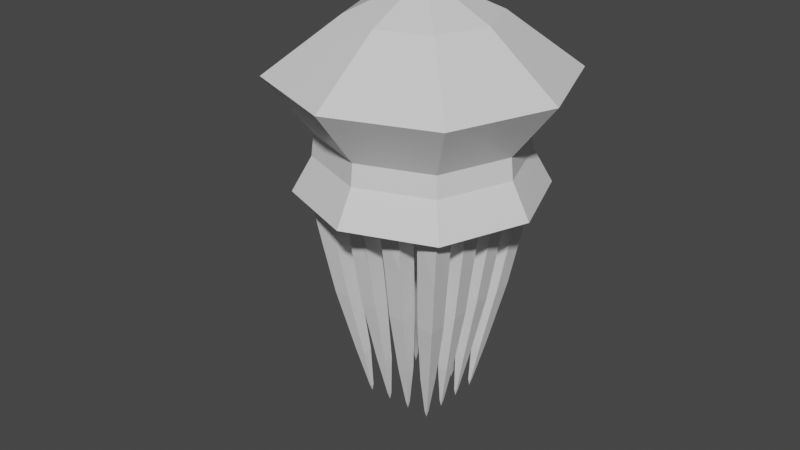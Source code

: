 # Source: jelly.blend  (saved by Blender 2.91.10; exported with 4.5.12 LTS)
import bpy
from mathutils import Matrix  # noqa: F401  (used for matrix-valued properties, if any)

bpy.ops.wm.read_factory_settings(use_empty=True)
scene = bpy.context.scene
scene.name = 'Scene'

# ---- collections
col_collection = bpy.data.collections.new('Collection'); scene.collection.children.link(col_collection)

# ---- materials (node trees are filled in below, after node groups)
mat_material = bpy.data.materials.new('Material')
mat_material.alpha_threshold = 0.0
mat_material.use_transparent_shadow = False
mat_material.line_color = (0.0, 0.0, 0.0, 1.0)

# ---- material node trees
mat_material.use_nodes = True; mat_material.node_tree.nodes.clear()
_N = mat_material.node_tree.nodes; _L = mat_material.node_tree.links
n0 = _N.new('ShaderNodeOutputMaterial'); n0.name = 'Material Output'; n0.location = (300, 300)
n1 = _N.new('ShaderNodeBsdfPrincipled'); n1.name = 'Principled BSDF'; n1.location = (10, 300)
n1.distribution = 'GGX'
n1.subsurface_method = 'BURLEY'
n1.inputs[2].default_value = 0.4
n1.inputs[3].default_value = 1.45
n1.inputs[27].default_value = (0.0, 0.0, 0.0, 1.0)
n1.inputs[28].default_value = 1.0
_L.new(n1.outputs[0], n0.inputs[0])
n0.is_active_output = True

# ---- world
world_world = bpy.data.worlds.new('World'); scene.world = world_world
world_world.use_nodes = True; world_world.node_tree.nodes.clear()
_N = world_world.node_tree.nodes; _L = world_world.node_tree.links
n0 = _N.new('ShaderNodeOutputWorld'); n0.name = 'World Output'; n0.location = (300, 300)
n1 = _N.new('ShaderNodeBackground'); n1.name = 'Background'; n1.location = (10, 300)
n1.inputs[0].default_value = (0.05088, 0.05088, 0.05088, 1.0)
_L.new(n1.outputs[0], n0.inputs[0])
n0.is_active_output = True
world_world.color = (0.05088, 0.05088, 0.05088)
world_world.use_sun_shadow = False
world_world.sun_shadow_jitter_overblur = 0.0

# ---- meshes
me_cube = bpy.data.meshes.new('Cube')
me_cube.from_pydata([(-0.1211, 0.1211, 0.1974), (0.1211, -0.1211, 0.1974), (0.1211, -0.1211, 0.1974), (0.1211, 0.04038, 0.1974), (0.1211, 0.04038, 0.1974), (-0.1211, 0.1211, 0.1974), (-0.1211, -0.04038, 0.1974), (-0.1211, -0.04038, 0.1974), (-0.04038, -0.1211, 0.1974), (-0.04038, -0.1211, 0.1974), (0.1211, -0.1211, 0.1974), (0.04038, 0.1211, 0.1974), (0.04038, 0.1211, 0.1974), (-0.1211, 0.1211, 0.1974), (-0.04038, -0.1211, 0.1974), (-0.04038, -0.1211, 0.1974), (0.1211, -0.1211, 0.1974), (-0.1211, -0.04038, 0.1974), (-0.1211, -0.04038, 0.1974), (0.1211, 0.04038, 0.1974), (0.1211, 0.04038, 0.1974), (-0.1211, 0.1211, 0.1974), (0.04038, 0.1211, 0.1974), (0.04038, 0.1211, 0.1974), (0.1183, -0.1274, 0.2212), (0.1274, -0.1274, 0.2213), (-0.1183, 0.1274, 0.2212), (-0.1274, 0.1274, 0.2213), (0.1274, -0.1183, 0.2212), (0.1274, 0.03644, 0.2212), (0.1274, 0.04548, 0.2212), (-0.1274, 0.1183, 0.2212), (-0.1274, -0.03644, 0.2212), (-0.1274, -0.04548, 0.2212), (0.1183, -0.1183, 0.2212), (0.1184, 0.03645, 0.2211), (0.1184, 0.04546, 0.2211), (-0.04548, -0.1274, 0.2212), (-0.03644, -0.1274, 0.2212), (0.04548, 0.1274, 0.2212), (0.03644, 0.1274, 0.2212), (-0.04546, -0.1184, 0.2211), (-0.03645, -0.1184, 0.2211), (-0.1184, -0.04546, 0.2211), (-0.1184, -0.03645, 0.2211), (-0.1183, 0.1183, 0.2212), (0.03645, 0.1184, 0.2211), (0.04546, 0.1184, 0.2211), (0.1237, -0.1593, 0.3728), (0.1596, -0.1596, 0.3738), (-0.1237, 0.1593, 0.3728), (-0.1596, 0.1596, 0.3738), (0.1593, -0.1237, 0.3728), (0.1592, 0.02941, 0.3725), (0.1593, 0.06494, 0.3727), (-0.1593, 0.1237, 0.3728), (-0.1592, -0.02941, 0.3725), (-0.1593, -0.06494, 0.3727), (0.1237, -0.1237, 0.3718), (0.1237, 0.02949, 0.3715), (0.1237, 0.06477, 0.3717), (-0.06494, -0.1593, 0.3727), (-0.02941, -0.1592, 0.3725), (0.06494, 0.1593, 0.3727), (0.02941, 0.1592, 0.3725), (-0.06477, -0.1237, 0.3717), (-0.02949, -0.1237, 0.3715), (-0.1237, -0.06477, 0.3717), (-0.1237, -0.02949, 0.3715), (-0.1237, 0.1237, 0.3718), (0.02949, 0.1237, 0.3715), (0.06477, 0.1237, 0.3717), (0.146, -0.2044, 0.6043), (0.2044, -0.2044, 0.6033), (-0.146, 0.2044, 0.6043), (-0.2044, 0.2044, 0.6033), (0.2044, -0.146, 0.6043), (0.2044, 0.0292, 0.6043), (0.2044, 0.08761, 0.6043), (-0.2044, 0.146, 0.6043), (-0.2044, -0.0292, 0.6043), (-0.2044, -0.08761, 0.6043), (0.146, -0.146, 0.6054), (0.146, 0.0292, 0.6054), (0.146, 0.08761, 0.6053), (-0.08761, -0.2044, 0.6043), (-0.0292, -0.2044, 0.6043), (0.08761, 0.2044, 0.6043), (0.0292, 0.2044, 0.6043), (-0.08761, -0.146, 0.6053), (-0.0292, -0.146, 0.6054), (-0.146, -0.08761, 0.6053), (-0.146, -0.0292, 0.6054), (-1.223e-15, 3.141e-09, 1.663), (0.1728, 0.1728, 1.552), (0.2368, 9.534e-08, 1.552), (-0.146, 0.146, 0.6054), (0.0292, 0.146, 0.6054), (0.08761, 0.146, 0.6053), (0.1658, -0.2321, 0.7912), (0.2321, -0.2321, 0.7899), (-0.1658, 0.2321, 0.7912), (-0.2321, 0.2321, 0.7899), (0.2321, -0.1658, 0.7912), (0.2321, 0.03316, 0.7912), (0.2321, 0.09948, 0.7913), (-0.2321, 0.1658, 0.7912), (-0.2321, -0.03316, 0.7912), (-0.2321, -0.09948, 0.7913), (0.1658, -0.1658, 0.7924), (0.1658, 0.03316, 0.7925), (0.1658, 0.09948, 0.7925), (-0.09948, -0.2321, 0.7913), (-0.03316, -0.2321, 0.7912), (0.09948, 0.2321, 0.7913), (0.03316, 0.2321, 0.7912), (-0.09948, -0.1658, 0.7925), (-0.03316, -0.1658, 0.7925), (-0.1658, -0.09948, 0.7925), (-0.1728, 0.1728, 1.552), (-9.223e-08, 0.2368, 1.552), (-0.1728, -0.1728, 1.552), (-0.2368, -8.907e-08, 1.552), (-0.1658, -0.03316, 0.7925), (0.1728, -0.1728, 1.552), (0.3516, 0.3516, 1.365), (-0.3516, -0.3516, 1.365), (1.874e-07, -0.4819, 1.364), (-1.879e-07, 0.4819, 1.364), (0.3516, -0.3516, 1.365), (-0.3516, 0.3516, 1.365), (-0.4819, -1.879e-07, 1.364), (0.4819, 1.874e-07, 1.364), (0.4066, 1.583e-07, 0.9792), (-0.4066, -1.584e-07, 0.9792), (-0.1658, 0.1658, 0.7924), (0.03316, 0.1658, 0.7925), (0.09948, 0.1658, 0.7925), (0.1878, -0.2629, 0.9896), (0.2602, -0.2602, 0.9901), (-0.1878, 0.2629, 0.9896), (-0.2602, 0.2602, 0.9901), (0.2629, -0.1878, 0.9896), (0.265, 0.03786, 0.9887), (0.2594, 0.1112, 0.9924), (-0.2629, 0.1878, 0.9896), (-0.265, -0.03786, 0.9887), (-0.2594, -0.1112, 0.9924), (0.19, -0.19, 0.9888), (0.1862, 0.03725, 0.9927), (0.1867, 0.112, 0.9922), (-0.1112, -0.2594, 0.9924), (-0.03786, -0.265, 0.9887), (0.1112, 0.2594, 0.9924), (0.03786, 0.265, 0.9887), (-0.112, -0.1867, 0.9922), (-0.03725, -0.1862, 0.9927), (-0.1867, -0.112, 0.9922), (-0.3412, -1.332e-07, 1.098), (0.3412, 1.326e-07, 1.098), (-9.18e-18, 2.357e-11, 0.8534), (9.218e-08, -0.2368, 1.552), (-0.1862, -0.03725, 0.9927), (-1.584e-07, 0.4066, 0.9792), (1.582e-07, -0.4066, 0.9792), (1.321e-07, -0.3412, 1.098), (-1.336e-07, 0.3412, 1.098), (0.2488, 0.2488, 1.098), (-0.2488, 0.2488, 1.098), (0.2488, -0.2488, 1.098), (-0.2488, -0.2488, 1.098), (-0.2959, -0.2959, 0.9787), (0.2959, -0.2959, 0.9787), (-0.2959, 0.2959, 0.9787), (0.2959, 0.2959, 0.9787), (-0.19, 0.19, 0.9888), (0.03725, 0.1862, 0.9927), (0.112, 0.1867, 0.9922), (0.3964, 1.54e-07, 1.253), (0.2889, 0.2889, 1.253), (-1.55e-07, 0.3964, 1.253), (-0.2889, 0.2889, 1.253), (-0.3964, -1.547e-07, 1.253), (-0.2889, -0.2889, 1.253), (1.537e-07, -0.3964, 1.253), (0.2889, -0.2889, 1.253)], [], [(21, 13, 0, 5), (17, 18, 6, 7), (3, 4, 20, 19), (1, 2, 16, 10), (9, 15, 14, 8), (23, 11, 12, 22), (36, 30, 54, 60), (35, 36, 60, 59), (29, 35, 59, 53), (47, 46, 70, 71), (45, 31, 55, 69), (26, 45, 69, 50), (34, 28, 52, 58), (33, 32, 56, 57), (22, 12, 40, 46), (7, 6, 32, 33), (16, 2, 28, 34), (13, 21, 45, 26), (21, 5, 31, 45), (23, 22, 46, 47), (3, 19, 35, 29), (19, 20, 36, 35), (20, 4, 30, 36), (9, 8, 37, 38), (12, 11, 39, 40), (14, 15, 42, 41), (18, 17, 43, 44), (17, 7, 33, 43), (10, 16, 34, 24), (1, 10, 24, 25), (6, 18, 44, 32), (0, 13, 26, 27), (15, 9, 38, 42), (8, 14, 41, 37), (2, 1, 25, 28), (4, 3, 29, 30), (11, 23, 47, 39), (5, 0, 27, 31), (62, 61, 85, 86), (60, 54, 78, 84), (59, 60, 84, 83), (53, 59, 83, 77), (71, 70, 97, 98), (38, 37, 61, 62), (40, 39, 63, 64), (41, 42, 66, 65), (44, 43, 67, 68), (43, 33, 57, 67), (24, 34, 58, 48), (25, 24, 48, 49), (32, 44, 68, 56), (27, 26, 50, 51), (42, 38, 62, 66), (37, 41, 65, 61), (28, 25, 49, 52), (30, 29, 53, 54), (39, 47, 71, 63), (31, 27, 51, 55), (46, 40, 64, 70), (88, 87, 114, 115), (86, 85, 112, 113), (64, 63, 87, 88), (65, 66, 90, 89), (68, 67, 91, 92), (67, 57, 81, 91), (48, 58, 82, 72), (49, 48, 72, 73), (56, 68, 92, 80), (51, 50, 74, 75), (66, 62, 86, 90), (61, 65, 89, 85), (52, 49, 73, 76), (54, 53, 77, 78), (63, 71, 98, 87), (55, 51, 75, 79), (70, 64, 88, 97), (94, 93, 95), (57, 56, 80, 81), (120, 119, 93), (58, 52, 76, 82), (50, 69, 96, 74), (69, 55, 79, 96), (118, 108, 147, 157), (123, 118, 157, 162), (95, 93, 124), (116, 117, 156, 155), (93, 121, 161), (185, 178, 132, 129), (179, 180, 128, 125), (115, 114, 153, 154), (178, 179, 125, 132), (181, 182, 131, 130), (89, 90, 117, 116), (92, 91, 118, 123), (91, 81, 108, 118), (72, 82, 109, 99), (73, 72, 99, 100), (80, 92, 123, 107), (75, 74, 101, 102), (90, 86, 113, 117), (85, 89, 116, 112), (183, 184, 127, 126), (76, 73, 100, 103), (174, 133, 160, 163), (78, 77, 104, 105), (87, 98, 137, 114), (173, 134, 158, 168), (79, 75, 102, 106), (97, 88, 115, 136), (172, 133, 159, 169), (81, 80, 107, 108), (180, 181, 130, 128), (82, 76, 103, 109), (74, 96, 135, 101), (96, 79, 106, 135), (98, 97, 136, 137), (77, 83, 110, 104), (83, 84, 111, 110), (84, 78, 105, 111), (99, 109, 148, 138), (163, 160, 134, 173), (174, 163, 166, 167), (100, 99, 138, 139), (107, 123, 162, 146), (102, 101, 140, 141), (117, 113, 152, 156), (171, 164, 165, 170), (112, 116, 155, 151), (182, 183, 126, 131), (103, 100, 139, 142), (133, 172, 164, 160), (105, 104, 143, 144), (114, 137, 177, 153), (134, 171, 170, 158), (106, 102, 141, 145), (136, 115, 154, 176), (163, 173, 168, 166), (108, 107, 146, 147), (164, 172, 169, 165), (109, 103, 142, 148), (101, 135, 175, 140), (135, 106, 145, 175), (137, 136, 176, 177), (104, 110, 149, 143), (110, 111, 150, 149), (111, 105, 144, 150), (133, 174, 167, 159), (184, 185, 129, 127), (160, 164, 171, 134), (113, 112, 151, 152), (93, 119, 122), (124, 93, 161), (93, 94, 120), (121, 93, 122)])
_uv = me_cube.uv_layers.new(name='UVMap')
_uv.uv.foreach_set('vector', [0.3569, 0.75, 0.3658, 0.7412, 0.3569, 0.75, 0.3569, 0.75, 0.357, 0.6071, 0.366, 0.5983, 0.357, 0.6071, 0.357, 0.6071, 0.1429, 0.6786, 0.1518, 0.6695, 0.1429, 0.6786, 0.1429, 0.6786, 0.1431, 0.5357, 0.152, 0.5267, 0.1431, 0.5357, 0.1431, 0.5357, 0.2858, 0.5357, 0.2947, 0.5268, 0.2858, 0.5357, 0.2858, 0.5357, 0.2142, 0.75, 0.2232, 0.741, 0.2142, 0.75, 0.2142, 0.75, 0.1607, 0.6786, 0.125, 0.6786, 0.125, 0.6786, 0.1607, 0.6786, 0.1607, 0.6429, 0.1607, 0.6786, 0.1607, 0.6786, 0.1607, 0.6429, 0.125, 0.6429, 0.1607, 0.6429, 0.1607, 0.6429, 0.125, 0.6429, 0.1964, 0.7143, 0.2321, 0.7143, 0.2321, 0.7143, 0.1964, 0.7143, 0.3393, 0.7143, 0.375, 0.7143, 0.375, 0.7143, 0.3393, 0.7143, 0.3393, 0.75, 0.3393, 0.7143, 0.3393, 0.7143, 0.3393, 0.75, 0.1607, 0.5357, 0.125, 0.5357, 0.125, 0.5357, 0.1607, 0.5357, 0.375, 0.5714, 0.375, 0.6071, 0.375, 0.6071, 0.375, 0.5714, 0.2053, 0.7232, 0.2231, 0.7231, 0.2321, 0.75, 0.2321, 0.7143, 0.3482, 0.5805, 0.3661, 0.5805, 0.375, 0.6071, 0.375, 0.5714, 0.1519, 0.5089, 0.152, 0.5267, 0.125, 0.5357, 0.1607, 0.5357, 0.3658, 0.7412, 0.3481, 0.7411, 0.3393, 0.7143, 0.3393, 0.75, 0.3481, 0.7411, 0.348, 0.7233, 0.375, 0.7143, 0.3393, 0.7143, 0.2052, 0.7409, 0.2053, 0.7232, 0.2321, 0.7143, 0.1964, 0.7143, 0.1339, 0.6695, 0.134, 0.6517, 0.1607, 0.6429, 0.125, 0.6429, 0.134, 0.6517, 0.1517, 0.6516, 0.1607, 0.6786, 0.1607, 0.6429, 0.1517, 0.6516, 0.1518, 0.6695, 0.125, 0.6786, 0.1607, 0.6786, 0.2769, 0.5269, 0.2768, 0.509, 0.3036, 0.5, 0.2679, 0.5, 0.2231, 0.7231, 0.2232, 0.741, 0.1964, 0.75, 0.2321, 0.75, 0.2948, 0.5091, 0.2947, 0.5268, 0.2679, 0.5357, 0.3036, 0.5357, 0.366, 0.5983, 0.3483, 0.5984, 0.3393, 0.5714, 0.3393, 0.6071, 0.3483, 0.5984, 0.3482, 0.5805, 0.375, 0.5714, 0.3393, 0.5714, 0.1342, 0.5088, 0.1519, 0.5089, 0.1607, 0.5357, 0.1607, 0.5, 0.134, 0.5268, 0.1342, 0.5088, 0.1607, 0.5, 0.125, 0.5, 0.3661, 0.5805, 0.366, 0.5983, 0.3393, 0.6071, 0.375, 0.6071, 0.366, 0.7232, 0.3658, 0.7412, 0.3393, 0.75, 0.375, 0.75, 0.2947, 0.5268, 0.2769, 0.5269, 0.2679, 0.5, 0.2679, 0.5357, 0.2768, 0.509, 0.2948, 0.5091, 0.3036, 0.5357, 0.3036, 0.5, 0.152, 0.5267, 0.134, 0.5268, 0.125, 0.5, 0.125, 0.5357, 0.1518, 0.6695, 0.1339, 0.6695, 0.125, 0.6429, 0.125, 0.6786, 0.2232, 0.741, 0.2052, 0.7409, 0.1964, 0.7143, 0.1964, 0.75, 0.348, 0.7233, 0.366, 0.7232, 0.375, 0.75, 0.375, 0.7143, 0.2679, 0.5, 0.3036, 0.5, 0.3036, 0.5, 0.2679, 0.5, 0.1607, 0.6786, 0.125, 0.6786, 0.125, 0.6786, 0.1607, 0.6786, 0.1607, 0.6429, 0.1607, 0.6786, 0.1607, 0.6786, 0.1607, 0.6429, 0.125, 0.6429, 0.1607, 0.6429, 0.1607, 0.6429, 0.125, 0.6429, 0.1964, 0.7143, 0.2321, 0.7143, 0.2321, 0.7143, 0.1964, 0.7143, 0.2679, 0.5, 0.3036, 0.5, 0.3036, 0.5, 0.2679, 0.5, 0.2321, 0.75, 0.1964, 0.75, 0.1964, 0.75, 0.2321, 0.75, 0.3036, 0.5357, 0.2679, 0.5357, 0.2679, 0.5357, 0.3036, 0.5357, 0.3393, 0.6071, 0.3393, 0.5714, 0.3393, 0.5714, 0.3393, 0.6071, 0.3393, 0.5714, 0.375, 0.5714, 0.375, 0.5714, 0.3393, 0.5714, 0.1607, 0.5, 0.1607, 0.5357, 0.1607, 0.5357, 0.1607, 0.5, 0.125, 0.5, 0.1607, 0.5, 0.1607, 0.5, 0.125, 0.5, 0.375, 0.6071, 0.3393, 0.6071, 0.3393, 0.6071, 0.375, 0.6071, 0.375, 0.75, 0.3393, 0.75, 0.3393, 0.75, 0.375, 0.75, 0.2679, 0.5357, 0.2679, 0.5, 0.2679, 0.5, 0.2679, 0.5357, 0.3036, 0.5, 0.3036, 0.5357, 0.3036, 0.5357, 0.3036, 0.5, 0.125, 0.5357, 0.125, 0.5, 0.125, 0.5, 0.125, 0.5357, 0.125, 0.6786, 0.125, 0.6429, 0.125, 0.6429, 0.125, 0.6786, 0.1964, 0.75, 0.1964, 0.7143, 0.1964, 0.7143, 0.1964, 0.75, 0.375, 0.7143, 0.375, 0.75, 0.375, 0.75, 0.375, 0.7143, 0.2321, 0.7143, 0.2321, 0.75, 0.2321, 0.75, 0.2321, 0.7143, 0.2321, 0.75, 0.1964, 0.75, 0.1964, 0.75, 0.2321, 0.75, 0.2679, 0.5, 0.3036, 0.5, 0.3036, 0.5, 0.2679, 0.5, 0.2321, 0.75, 0.1964, 0.75, 0.1964, 0.75, 0.2321, 0.75, 0.3036, 0.5357, 0.2679, 0.5357, 0.2679, 0.5357, 0.3036, 0.5357, 0.3393, 0.6071, 0.3393, 0.5714, 0.3393, 0.5714, 0.3393, 0.6071, 0.3393, 0.5714, 0.375, 0.5714, 0.375, 0.5714, 0.3393, 0.5714, 0.1607, 0.5, 0.1607, 0.5357, 0.1607, 0.5357, 0.1607, 0.5, 0.125, 0.5, 0.1607, 0.5, 0.1607, 0.5, 0.125, 0.5, 0.375, 0.6071, 0.3393, 0.6071, 0.3393, 0.6071, 0.375, 0.6071, 0.375, 0.75, 0.3393, 0.75, 0.3393, 0.75, 0.375, 0.75, 0.2679, 0.5357, 0.2679, 0.5, 0.2679, 0.5, 0.2679, 0.5357, 0.3036, 0.5, 0.3036, 0.5357, 0.3036, 0.5357, 0.3036, 0.5, 0.125, 0.5357, 0.125, 0.5, 0.125, 0.5, 0.125, 0.5357, 0.125, 0.6786, 0.125, 0.6429, 0.125, 0.6429, 0.125, 0.6786, 0.1964, 0.75, 0.1964, 0.7143, 0.1964, 0.7143, 0.1964, 0.75, 0.375, 0.7143, 0.375, 0.75, 0.375, 0.75, 0.375, 0.7143, 0.2321, 0.7143, 0.2321, 0.75, 0.2321, 0.75, 0.2321, 0.7143, 0.0, 0.0, 0.5, 0.5, 0.0, 0.5, 0.375, 0.5714, 0.375, 0.6071, 0.375, 0.6071, 0.375, 0.5714, 0.5, 0.0, 1.0, 0.0, 0.5, 0.5, 0.1607, 0.5357, 0.125, 0.5357, 0.125, 0.5357, 0.1607, 0.5357, 0.3393, 0.75, 0.3393, 0.7143, 0.3393, 0.7143, 0.3393, 0.75, 0.3393, 0.7143, 0.375, 0.7143, 0.375, 0.7143, 0.3393, 0.7143, 0.3393, 0.5714, 0.375, 0.5714, 0.375, 0.5714, 0.3393, 0.5714, 0.3393, 0.6071, 0.3393, 0.5714, 0.3393, 0.5714, 0.3393, 0.6071, 0.0, 0.5, 0.5, 0.5, 0.0, 1.0, 0.3036, 0.5357, 0.2679, 0.5357, 0.2679, 0.5357, 0.3036, 0.5357, 0.5, 0.5, 1.0, 1.0, 0.5, 1.0, 0.0, 1.0, 0.0, 0.5, 0.0, 0.5, 0.0, 1.0, 0.0, 0.0, 0.5, 0.0, 0.5, 0.0, 0.0, 0.0, 0.2321, 0.75, 0.1964, 0.75, 0.1964, 0.75, 0.2321, 0.75, 0.0, 0.5, 0.0, 0.0, 0.0, 0.0, 0.0, 0.5, 1.0, 0.0, 1.0, 0.5, 1.0, 0.5, 1.0, 0.0, 0.3036, 0.5357, 0.2679, 0.5357, 0.2679, 0.5357, 0.3036, 0.5357, 0.3393, 0.6071, 0.3393, 0.5714, 0.3393, 0.5714, 0.3393, 0.6071, 0.3393, 0.5714, 0.375, 0.5714, 0.375, 0.5714, 0.3393, 0.5714, 0.1607, 0.5, 0.1607, 0.5357, 0.1607, 0.5357, 0.1607, 0.5, 0.125, 0.5, 0.1607, 0.5, 0.1607, 0.5, 0.125, 0.5, 0.375, 0.6071, 0.3393, 0.6071, 0.3393, 0.6071, 0.375, 0.6071, 0.375, 0.75, 0.3393, 0.75, 0.3393, 0.75, 0.375, 0.75, 0.2679, 0.5357, 0.2679, 0.5, 0.2679, 0.5, 0.2679, 0.5357, 0.3036, 0.5, 0.3036, 0.5357, 0.3036, 0.5357, 0.3036, 0.5, 1.0, 1.0, 0.5, 1.0, 0.5, 1.0, 1.0, 1.0, 0.125, 0.5357, 0.125, 0.5, 0.125, 0.5, 0.125, 0.5357, 0.0, 0.0, 0.0, 0.5, 0.5, 0.5, 0.5, 0.0, 0.125, 0.6786, 0.125, 0.6429, 0.125, 0.6429, 0.125, 0.6786, 0.1964, 0.75, 0.1964, 0.7143, 0.1964, 0.7143, 0.1964, 0.75, 1.0, 0.0, 1.0, 0.5, 1.0, 0.5, 1.0, 0.0, 0.375, 0.7143, 0.375, 0.75, 0.375, 0.75, 0.375, 0.7143, 0.2321, 0.7143, 0.2321, 0.75, 0.2321, 0.75, 0.2321, 0.7143, 0.0, 1.0, 0.0, 0.5, 0.0, 0.5, 0.0, 1.0, 0.375, 0.5714, 0.375, 0.6071, 0.375, 0.6071, 0.375, 0.5714, 0.5, 0.0, 1.0, 0.0, 1.0, 0.0, 0.5, 0.0, 0.1607, 0.5357, 0.125, 0.5357, 0.125, 0.5357, 0.1607, 0.5357, 0.3393, 0.75, 0.3393, 0.7143, 0.3393, 0.7143, 0.3393, 0.75, 0.3393, 0.7143, 0.375, 0.7143, 0.375, 0.7143, 0.3393, 0.7143, 0.1964, 0.7143, 0.2321, 0.7143, 0.2321, 0.7143, 0.1964, 0.7143, 0.125, 0.6429, 0.1607, 0.6429, 0.1607, 0.6429, 0.125, 0.6429, 0.1607, 0.6429, 0.1607, 0.6786, 0.1607, 0.6786, 0.1607, 0.6429, 0.1607, 0.6786, 0.125, 0.6786, 0.125, 0.6786, 0.1607, 0.6786, 0.1607, 0.5, 0.1607, 0.5357, 0.1607, 0.5357, 0.1607, 0.5, 0.5, 0.0, 0.5, 0.5, 1.0, 0.5, 1.0, 0.0, 0.0, 0.0, 0.5, 0.0, 0.5, 0.0, 0.0, 0.0, 0.125, 0.5, 0.1607, 0.5, 0.1607, 0.5, 0.125, 0.5, 0.375, 0.6071, 0.3393, 0.6071, 0.3393, 0.6071, 0.375, 0.6071, 0.375, 0.75, 0.3393, 0.75, 0.3393, 0.75, 0.375, 0.75, 0.2679, 0.5357, 0.2679, 0.5, 0.2679, 0.5, 0.2679, 0.5357, 1.0, 1.0, 0.5, 1.0, 0.5, 1.0, 1.0, 1.0, 0.3036, 0.5, 0.3036, 0.5357, 0.3036, 0.5357, 0.3036, 0.5, 1.0, 0.5, 1.0, 1.0, 1.0, 1.0, 1.0, 0.5, 0.125, 0.5357, 0.125, 0.5, 0.125, 0.5, 0.125, 0.5357, 0.0, 0.5, 0.0, 1.0, 0.5, 1.0, 0.5, 0.5, 0.125, 0.6786, 0.125, 0.6429, 0.125, 0.6429, 0.125, 0.6786, 0.1964, 0.75, 0.1964, 0.7143, 0.1964, 0.7143, 0.1964, 0.75, 1.0, 0.5, 1.0, 1.0, 1.0, 1.0, 1.0, 0.5, 0.375, 0.7143, 0.375, 0.75, 0.375, 0.75, 0.375, 0.7143, 0.2321, 0.7143, 0.2321, 0.75, 0.2321, 0.75, 0.2321, 0.7143, 0.5, 0.0, 1.0, 0.0, 1.0, 0.0, 0.5, 0.0, 0.375, 0.5714, 0.375, 0.6071, 0.375, 0.6071, 0.375, 0.5714, 0.5, 1.0, 0.0, 1.0, 0.0, 1.0, 0.5, 1.0, 0.1607, 0.5357, 0.125, 0.5357, 0.125, 0.5357, 0.1607, 0.5357, 0.3393, 0.75, 0.3393, 0.7143, 0.3393, 0.7143, 0.3393, 0.75, 0.3393, 0.7143, 0.375, 0.7143, 0.375, 0.7143, 0.3393, 0.7143, 0.1964, 0.7143, 0.2321, 0.7143, 0.2321, 0.7143, 0.1964, 0.7143, 0.125, 0.6429, 0.1607, 0.6429, 0.1607, 0.6429, 0.125, 0.6429, 0.1607, 0.6429, 0.1607, 0.6786, 0.1607, 0.6786, 0.1607, 0.6429, 0.1607, 0.6786, 0.125, 0.6786, 0.125, 0.6786, 0.1607, 0.6786, 0.0, 0.5, 0.0, 0.0, 0.0, 0.0, 0.0, 0.5, 0.5, 1.0, 0.0, 1.0, 0.0, 1.0, 0.5, 1.0, 0.5, 0.5, 0.5, 1.0, 1.0, 1.0, 1.0, 0.5, 0.2679, 0.5, 0.3036, 0.5, 0.3036, 0.5, 0.2679, 0.5, 0.5, 0.5, 1.0, 0.0, 1.0, 0.5, 0.0, 1.0, 0.5, 0.5, 0.5, 1.0, 0.5, 0.5, 0.0, 0.0, 0.5, 0.0, 1.0, 1.0, 0.5, 0.5, 1.0, 0.5])
_ca = me_cube.color_attributes.new('Col', 'BYTE_COLOR', 'CORNER')
_ca.data.foreach_set('color', [0.7231, 0.03955, 1.0, 1.0, 0.7231, 0.03955, 1.0, 1.0, 0.7231, 0.03955, 1.0, 1.0, 0.7231, 0.03955, 1.0, 1.0, 0.7231, 0.03955, 1.0, 1.0, 0.7231, 0.03955, 1.0, 1.0, 0.7231, 0.03955, 1.0, 1.0, 0.7231, 0.03955, 1.0, 1.0, 0.7231, 0.03955, 1.0, 1.0, 0.7231, 0.03955, 1.0, 1.0, 0.7231, 0.03955, 1.0, 1.0, 0.7231, 0.03955, 1.0, 1.0, 0.7231, 0.03955, 1.0, 1.0, 0.7231, 0.03955, 1.0, 1.0, 0.7231, 0.03955, 1.0, 1.0, 0.7231, 0.03955, 1.0, 1.0, 0.7231, 0.03955, 1.0, 1.0, 0.7231, 0.03955, 1.0, 1.0, 0.7231, 0.03955, 1.0, 1.0, 0.7231, 0.03955, 1.0, 1.0, 0.7231, 0.03955, 1.0, 1.0, 0.7231, 0.03955, 1.0, 1.0, 0.7231, 0.03955, 1.0, 1.0, 0.7231, 0.03955, 1.0, 1.0, 0.7231, 0.03955, 1.0, 1.0, 0.7231, 0.03955, 1.0, 1.0, 0.7231, 0.03955, 1.0, 1.0, 0.7231, 0.03955, 1.0, 1.0, 0.7231, 0.03955, 1.0, 1.0, 0.7231, 0.03955, 1.0, 1.0, 0.7231, 0.03955, 1.0, 1.0, 0.7231, 0.03955, 1.0, 1.0, 0.7231, 0.03955, 1.0, 1.0, 0.7231, 0.03955, 1.0, 1.0, 0.7231, 0.03955, 1.0, 1.0, 0.7231, 0.03955, 1.0, 1.0, 0.7231, 0.03955, 1.0, 1.0, 0.7231, 0.03955, 1.0, 1.0, 0.7231, 0.03955, 1.0, 1.0, 0.7231, 0.03955, 1.0, 1.0, 0.7231, 0.03955, 1.0, 1.0, 0.7231, 0.03955, 1.0, 1.0, 0.7231, 0.03955, 1.0, 1.0, 0.7231, 0.03955, 1.0, 1.0, 0.7231, 0.03955, 1.0, 1.0, 0.7231, 0.03955, 1.0, 1.0, 0.7231, 0.03955, 1.0, 1.0, 0.7231, 0.03955, 1.0, 1.0, 0.7231, 0.03955, 1.0, 1.0, 0.7231, 0.03955, 1.0, 1.0, 0.7231, 0.03955, 1.0, 1.0, 0.7231, 0.03955, 1.0, 1.0, 0.7231, 0.03955, 1.0, 1.0, 0.7231, 0.03955, 1.0, 1.0, 0.7231, 0.03955, 1.0, 1.0, 0.7231, 0.03955, 1.0, 1.0, 0.7231, 0.03955, 1.0, 1.0, 0.7231, 0.03955, 1.0, 1.0, 0.7231, 0.03955, 1.0, 1.0, 0.7231, 0.03955, 1.0, 1.0, 0.7231, 0.03955, 1.0, 1.0, 0.7231, 0.03955, 1.0, 1.0, 0.7231, 0.03955, 1.0, 1.0, 0.7231, 0.03955, 1.0, 1.0, 0.7231, 0.03955, 1.0, 1.0, 0.7231, 0.03955, 1.0, 1.0, 0.7231, 0.03955, 1.0, 1.0, 0.7231, 0.03955, 1.0, 1.0, 0.7231, 0.03955, 1.0, 1.0, 0.7231, 0.03955, 1.0, 1.0, 0.7231, 0.03955, 1.0, 1.0, 0.7231, 0.03955, 1.0, 1.0, 0.7231, 0.03955, 1.0, 1.0, 0.7231, 0.03955, 1.0, 1.0, 0.7231, 0.03955, 1.0, 1.0, 0.7231, 0.03955, 1.0, 1.0, 0.7231, 0.03955, 1.0, 1.0, 0.7231, 0.03955, 1.0, 1.0, 0.7231, 0.03955, 1.0, 1.0, 0.7231, 0.03955, 1.0, 1.0, 0.7231, 0.03955, 1.0, 1.0, 0.7231, 0.03955, 1.0, 1.0, 0.7231, 0.03955, 1.0, 1.0, 0.7231, 0.03955, 1.0, 1.0, 0.7231, 0.03955, 1.0, 1.0, 0.7231, 0.03955, 1.0, 1.0, 0.7231, 0.03955, 1.0, 1.0, 0.7231, 0.03955, 1.0, 1.0, 0.7231, 0.03955, 1.0, 1.0, 0.7231, 0.03955, 1.0, 1.0, 0.7231, 0.03955, 1.0, 1.0, 0.7231, 0.03955, 1.0, 1.0, 0.7231, 0.03955, 1.0, 1.0, 0.7231, 0.03955, 1.0, 1.0, 0.7231, 0.03955, 1.0, 1.0, 0.7231, 0.03955, 1.0, 1.0, 0.7231, 0.03955, 1.0, 1.0, 0.7231, 0.03955, 1.0, 1.0, 0.7231, 0.03955, 1.0, 1.0, 0.7231, 0.03955, 1.0, 1.0, 0.7231, 0.03955, 1.0, 1.0, 0.7231, 0.03955, 1.0, 1.0, 0.7231, 0.03955, 1.0, 1.0, 0.7231, 0.03955, 1.0, 1.0, 0.7231, 0.03955, 1.0, 1.0, 0.7231, 0.03955, 1.0, 1.0, 0.7231, 0.03955, 1.0, 1.0, 0.7231, 0.03955, 1.0, 1.0, 0.7231, 0.03955, 1.0, 1.0, 0.7231, 0.03955, 1.0, 1.0, 0.7231, 0.03955, 1.0, 1.0, 0.7231, 0.03955, 1.0, 1.0, 0.7231, 0.03955, 1.0, 1.0, 0.7231, 0.03955, 1.0, 1.0, 0.7231, 0.03955, 1.0, 1.0, 0.7231, 0.03955, 1.0, 1.0, 0.7231, 0.03955, 1.0, 1.0, 0.7231, 0.03955, 1.0, 1.0, 0.7231, 0.03955, 1.0, 1.0, 0.7231, 0.03955, 1.0, 1.0, 0.7231, 0.03955, 1.0, 1.0, 0.7231, 0.03955, 1.0, 1.0, 0.7231, 0.03955, 1.0, 1.0, 0.7231, 0.03955, 1.0, 1.0, 0.7231, 0.03955, 1.0, 1.0, 0.7231, 0.03955, 1.0, 1.0, 0.7231, 0.03955, 1.0, 1.0, 0.7231, 0.03955, 1.0, 1.0, 0.7231, 0.03955, 1.0, 1.0, 0.7231, 0.03955, 1.0, 1.0, 0.7231, 0.03955, 1.0, 1.0, 0.7231, 0.03955, 1.0, 1.0, 0.7231, 0.03955, 1.0, 1.0, 0.7231, 0.03955, 1.0, 1.0, 0.7231, 0.03955, 1.0, 1.0, 0.7231, 0.03955, 1.0, 1.0, 0.7231, 0.03955, 1.0, 1.0, 0.7231, 0.03955, 1.0, 1.0, 0.7231, 0.03955, 1.0, 1.0, 0.7231, 0.03955, 1.0, 1.0, 0.7231, 0.03955, 1.0, 1.0, 0.7231, 0.03955, 1.0, 1.0, 0.7231, 0.03955, 1.0, 1.0, 0.7231, 0.03955, 1.0, 1.0, 0.7231, 0.03955, 1.0, 1.0, 0.7231, 0.03955, 1.0, 1.0, 0.7231, 0.03955, 1.0, 1.0, 0.7231, 0.03955, 1.0, 1.0, 0.7231, 0.03955, 1.0, 1.0, 0.7231, 0.03955, 1.0, 1.0, 0.7231, 0.03955, 1.0, 1.0, 0.7231, 0.03955, 1.0, 1.0, 0.7231, 0.03955, 1.0, 1.0, 0.7231, 0.03955, 1.0, 1.0, 0.7231, 0.03955, 1.0, 1.0, 0.7231, 0.03955, 1.0, 1.0, 0.7231, 0.03955, 1.0, 1.0, 0.7231, 0.03955, 1.0, 1.0, 0.7231, 0.03955, 1.0, 1.0, 0.7231, 0.03955, 1.0, 1.0, 0.7231, 0.03955, 1.0, 1.0, 0.7231, 0.03955, 1.0, 1.0, 0.7231, 0.03955, 1.0, 1.0, 0.7231, 0.03955, 1.0, 1.0, 0.7231, 0.03955, 1.0, 1.0, 0.7231, 0.03955, 1.0, 1.0, 0.7231, 0.03955, 1.0, 1.0, 0.7231, 0.03955, 1.0, 1.0, 0.7231, 0.03955, 1.0, 1.0, 0.7231, 0.03955, 1.0, 1.0, 0.7231, 0.03955, 1.0, 1.0, 0.7231, 0.03955, 1.0, 1.0, 0.7231, 0.03955, 1.0, 1.0, 0.7231, 0.03955, 1.0, 1.0, 0.7231, 0.03955, 1.0, 1.0, 0.7231, 0.03955, 1.0, 1.0, 0.7231, 0.03955, 1.0, 1.0, 0.7231, 0.03955, 1.0, 1.0, 0.7231, 0.03955, 1.0, 1.0, 0.7231, 0.03955, 1.0, 1.0, 0.7231, 0.03955, 1.0, 1.0, 0.7231, 0.03955, 1.0, 1.0, 0.7231, 0.03955, 1.0, 1.0, 0.7231, 0.03955, 1.0, 1.0, 0.7231, 0.03955, 1.0, 1.0, 0.7231, 0.03955, 1.0, 1.0, 0.7231, 0.03955, 1.0, 1.0, 0.7231, 0.03955, 1.0, 1.0, 0.7231, 0.03955, 1.0, 1.0, 0.7231, 0.03955, 1.0, 1.0, 0.7231, 0.03955, 1.0, 1.0, 0.7231, 0.03955, 1.0, 1.0, 0.7231, 0.03955, 1.0, 1.0, 0.7231, 0.03955, 1.0, 1.0, 0.7231, 0.03955, 1.0, 1.0, 0.7231, 0.03955, 1.0, 1.0, 0.7231, 0.03955, 1.0, 1.0, 0.7231, 0.03955, 1.0, 1.0, 0.7231, 0.03955, 1.0, 1.0, 0.7231, 0.03955, 1.0, 1.0, 0.7231, 0.03955, 1.0, 1.0, 0.7231, 0.03955, 1.0, 1.0, 0.7231, 0.03955, 1.0, 1.0, 0.7231, 0.03955, 1.0, 1.0, 0.7231, 0.03955, 1.0, 1.0, 0.7231, 0.03955, 1.0, 1.0, 0.7231, 0.03955, 1.0, 1.0, 0.7231, 0.03955, 1.0, 1.0, 0.7231, 0.03955, 1.0, 1.0, 0.7231, 0.03955, 1.0, 1.0, 0.7231, 0.03955, 1.0, 1.0, 0.7231, 0.03955, 1.0, 1.0, 0.7231, 0.03955, 1.0, 1.0, 0.7231, 0.03955, 1.0, 1.0, 0.7231, 0.03955, 1.0, 1.0, 0.7231, 0.03955, 1.0, 1.0, 0.7231, 0.03955, 1.0, 1.0, 0.7231, 0.03955, 1.0, 1.0, 0.7231, 0.03955, 1.0, 1.0, 0.7231, 0.03955, 1.0, 1.0, 0.7231, 0.03955, 1.0, 1.0, 0.7231, 0.03955, 1.0, 1.0, 0.7231, 0.03955, 1.0, 1.0, 0.7231, 0.03955, 1.0, 1.0, 0.7231, 0.03955, 1.0, 1.0, 0.7231, 0.03955, 1.0, 1.0, 0.7231, 0.03955, 1.0, 1.0, 0.7231, 0.03955, 1.0, 1.0, 0.7231, 0.03955, 1.0, 1.0, 0.7231, 0.03955, 1.0, 1.0, 0.7231, 0.03955, 1.0, 1.0, 0.7231, 0.03955, 1.0, 1.0, 0.7231, 0.03955, 1.0, 1.0, 0.7231, 0.03955, 1.0, 1.0, 0.7231, 0.03955, 1.0, 1.0, 0.7231, 0.03955, 1.0, 1.0, 0.7231, 0.03955, 1.0, 1.0, 0.7231, 0.03955, 1.0, 1.0, 0.7231, 0.03955, 1.0, 1.0, 0.7231, 0.03955, 1.0, 1.0, 0.7231, 0.03955, 1.0, 1.0, 0.7231, 0.03955, 1.0, 1.0, 0.7231, 0.03955, 1.0, 1.0, 0.7231, 0.03955, 1.0, 1.0, 0.7231, 0.03955, 1.0, 1.0, 0.7231, 0.03955, 1.0, 1.0, 0.7231, 0.03955, 1.0, 1.0, 0.7231, 0.03955, 1.0, 1.0, 0.7231, 0.03955, 1.0, 1.0, 0.7231, 0.03955, 1.0, 1.0, 0.7231, 0.03955, 1.0, 1.0, 0.7231, 0.03955, 1.0, 1.0, 0.7231, 0.03955, 1.0, 1.0, 0.7231, 0.03955, 1.0, 1.0, 0.7231, 0.03955, 1.0, 1.0, 0.7231, 0.03955, 1.0, 1.0, 0.7231, 0.03955, 1.0, 1.0, 0.7231, 0.03955, 1.0, 1.0, 0.7231, 0.03955, 1.0, 1.0, 0.7231, 0.03955, 1.0, 1.0, 0.7231, 0.03955, 1.0, 1.0, 0.7231, 0.03955, 1.0, 1.0, 0.7231, 0.03955, 1.0, 1.0, 0.7231, 0.03955, 1.0, 1.0, 0.7231, 0.03955, 1.0, 1.0, 0.7231, 0.03955, 1.0, 1.0, 0.7231, 0.03955, 1.0, 1.0, 0.7231, 0.03955, 1.0, 1.0, 0.7231, 0.03955, 1.0, 1.0, 0.7231, 0.03955, 1.0, 1.0, 0.7231, 0.03955, 1.0, 1.0, 0.7231, 0.03955, 1.0, 1.0, 0.7231, 0.03955, 1.0, 1.0, 0.7231, 0.03955, 1.0, 1.0, 0.7231, 0.03955, 1.0, 1.0, 0.7231, 0.03955, 1.0, 1.0, 0.7231, 0.03955, 1.0, 1.0, 0.7231, 0.03955, 1.0, 1.0, 0.7231, 0.03955, 1.0, 1.0, 0.7231, 0.03955, 1.0, 1.0, 0.7231, 0.03955, 1.0, 1.0, 0.7231, 0.03955, 1.0, 1.0, 0.7231, 0.03955, 1.0, 1.0, 0.7231, 0.03955, 1.0, 1.0, 0.7231, 0.03955, 1.0, 1.0, 0.7231, 0.03955, 1.0, 1.0, 0.7231, 0.03955, 1.0, 1.0, 0.7231, 0.03955, 1.0, 1.0, 0.7231, 0.03955, 1.0, 1.0, 0.7231, 0.03955, 1.0, 1.0, 0.7231, 0.03955, 1.0, 1.0, 0.7231, 0.03955, 1.0, 1.0, 0.7231, 0.03955, 1.0, 1.0, 0.7231, 0.03955, 1.0, 1.0, 0.7231, 0.03955, 1.0, 1.0, 0.7231, 0.03955, 1.0, 1.0, 0.7231, 0.03955, 1.0, 1.0, 0.7231, 0.03955, 1.0, 1.0, 0.7231, 0.03955, 1.0, 1.0, 0.7231, 0.03955, 1.0, 1.0, 0.7231, 0.03955, 1.0, 1.0, 0.7231, 0.03955, 1.0, 1.0, 0.7231, 0.03955, 1.0, 1.0, 0.7231, 0.03955, 1.0, 1.0, 0.7231, 0.03955, 1.0, 1.0, 0.7231, 0.03955, 1.0, 1.0, 0.7231, 0.03955, 1.0, 1.0, 0.7231, 0.03955, 1.0, 1.0, 0.7231, 0.03955, 1.0, 1.0, 0.7231, 0.03955, 1.0, 1.0, 0.7231, 0.03955, 1.0, 1.0, 0.7231, 0.03955, 1.0, 1.0, 0.7231, 0.03955, 1.0, 1.0, 0.7231, 0.03955, 1.0, 1.0, 0.7231, 0.03955, 1.0, 1.0, 0.7231, 0.03955, 1.0, 1.0, 0.7231, 0.03955, 1.0, 1.0, 0.7231, 0.03955, 1.0, 1.0, 0.7231, 0.03955, 1.0, 1.0, 0.7231, 0.03955, 1.0, 1.0, 0.7231, 0.03955, 1.0, 1.0, 0.7231, 0.03955, 1.0, 1.0, 0.7231, 0.03955, 1.0, 1.0, 0.7231, 0.03955, 1.0, 1.0, 0.7231, 0.03955, 1.0, 1.0, 0.7231, 0.03955, 1.0, 1.0, 0.7231, 0.03955, 1.0, 1.0, 0.7231, 0.03955, 1.0, 1.0, 0.7231, 0.03955, 1.0, 1.0, 0.7231, 0.03955, 1.0, 1.0, 0.7231, 0.03955, 1.0, 1.0, 0.7231, 0.03955, 1.0, 1.0, 0.7231, 0.03955, 1.0, 1.0, 0.7231, 0.03955, 1.0, 1.0, 0.7231, 0.03955, 1.0, 1.0, 0.7231, 0.03955, 1.0, 1.0, 0.7231, 0.03955, 1.0, 1.0, 0.7231, 0.03955, 1.0, 1.0, 0.7231, 0.03955, 1.0, 1.0, 0.7231, 0.03955, 1.0, 1.0, 0.7231, 0.03955, 1.0, 1.0, 0.7231, 0.03955, 1.0, 1.0, 0.7231, 0.03955, 1.0, 1.0, 0.7231, 0.03955, 1.0, 1.0, 0.7231, 0.03955, 1.0, 1.0, 0.7231, 0.03955, 1.0, 1.0, 0.7231, 0.03955, 1.0, 1.0, 0.7231, 0.03955, 1.0, 1.0, 0.7231, 0.03955, 1.0, 1.0, 0.7231, 0.03955, 1.0, 1.0, 0.7231, 0.03955, 1.0, 1.0, 0.7231, 0.03955, 1.0, 1.0, 0.7231, 0.03955, 1.0, 1.0, 0.7231, 0.03955, 1.0, 1.0, 0.7231, 0.03955, 1.0, 1.0, 0.7231, 0.03955, 1.0, 1.0, 0.7231, 0.03955, 1.0, 1.0, 0.7231, 0.03955, 1.0, 1.0, 0.7231, 0.03955, 1.0, 1.0, 0.7231, 0.03955, 1.0, 1.0, 0.7231, 0.03955, 1.0, 1.0, 0.7231, 0.03955, 1.0, 1.0, 0.7231, 0.03955, 1.0, 1.0, 0.7231, 0.03955, 1.0, 1.0, 0.7231, 0.03955, 1.0, 1.0, 0.7231, 0.03955, 1.0, 1.0, 0.7231, 0.03955, 1.0, 1.0, 0.7231, 0.03955, 1.0, 1.0, 0.7231, 0.03955, 1.0, 1.0, 0.7231, 0.03955, 1.0, 1.0, 0.7231, 0.03955, 1.0, 1.0, 0.7231, 0.03955, 1.0, 1.0, 0.7231, 0.03955, 1.0, 1.0, 0.7231, 0.03955, 1.0, 1.0, 0.7231, 0.03955, 1.0, 1.0, 0.7231, 0.03955, 1.0, 1.0, 0.7231, 0.03955, 1.0, 1.0, 0.7231, 0.03955, 1.0, 1.0, 0.7231, 0.03955, 1.0, 1.0, 0.7231, 0.03955, 1.0, 1.0, 0.7231, 0.03955, 1.0, 1.0, 0.7231, 0.03955, 1.0, 1.0, 0.7231, 0.03955, 1.0, 1.0, 0.7231, 0.03955, 1.0, 1.0, 0.7231, 0.03955, 1.0, 1.0, 0.7231, 0.03955, 1.0, 1.0, 0.7231, 0.03955, 1.0, 1.0, 0.7231, 0.03955, 1.0, 1.0, 0.7231, 0.03955, 1.0, 1.0, 0.7231, 0.03955, 1.0, 1.0, 0.7231, 0.03955, 1.0, 1.0, 0.7231, 0.03955, 1.0, 1.0, 0.7231, 0.03955, 1.0, 1.0, 0.7231, 0.03955, 1.0, 1.0, 0.7231, 0.03955, 1.0, 1.0, 0.7231, 0.03955, 1.0, 1.0, 0.7231, 0.03955, 1.0, 1.0, 0.7231, 0.03955, 1.0, 1.0, 0.7231, 0.03955, 1.0, 1.0, 0.7231, 0.03955, 1.0, 1.0, 0.7231, 0.03955, 1.0, 1.0, 0.7231, 0.03955, 1.0, 1.0, 0.7231, 0.03955, 1.0, 1.0, 0.7231, 0.03955, 1.0, 1.0, 0.7231, 0.03955, 1.0, 1.0, 0.7231, 0.03955, 1.0, 1.0, 0.7231, 0.03955, 1.0, 1.0, 0.7231, 0.03955, 1.0, 1.0, 0.7231, 0.03955, 1.0, 1.0, 0.7231, 0.03955, 1.0, 1.0, 0.7231, 0.03955, 1.0, 1.0, 0.7231, 0.03955, 1.0, 1.0, 0.7231, 0.03955, 1.0, 1.0, 0.7231, 0.03955, 1.0, 1.0, 0.7231, 0.03955, 1.0, 1.0, 0.7231, 0.03955, 1.0, 1.0, 0.7231, 0.03955, 1.0, 1.0, 0.7231, 0.03955, 1.0, 1.0, 0.7231, 0.03955, 1.0, 1.0, 0.7231, 0.03955, 1.0, 1.0, 0.7231, 0.03955, 1.0, 1.0, 0.7231, 0.03955, 1.0, 1.0, 0.7231, 0.03955, 1.0, 1.0, 0.7231, 0.03955, 1.0, 1.0, 0.7231, 0.03955, 1.0, 1.0, 0.7231, 0.03955, 1.0, 1.0, 0.7231, 0.03955, 1.0, 1.0, 0.7231, 0.03955, 1.0, 1.0, 0.7231, 0.03955, 1.0, 1.0, 0.7231, 0.03955, 1.0, 1.0, 0.7231, 0.03955, 1.0, 1.0, 0.7231, 0.03955, 1.0, 1.0, 0.7231, 0.03955, 1.0, 1.0, 0.7231, 0.03955, 1.0, 1.0, 0.7231, 0.03955, 1.0, 1.0, 0.7231, 0.03955, 1.0, 1.0, 0.7231, 0.03955, 1.0, 1.0, 0.7231, 0.03955, 1.0, 1.0, 0.7231, 0.03955, 1.0, 1.0, 0.7231, 0.03955, 1.0, 1.0, 0.7231, 0.03955, 1.0, 1.0, 0.7231, 0.03955, 1.0, 1.0, 0.7231, 0.03955, 1.0, 1.0, 0.7231, 0.03955, 1.0, 1.0, 0.7231, 0.03955, 1.0, 1.0, 0.7231, 0.03955, 1.0, 1.0, 0.7231, 0.03955, 1.0, 1.0, 0.7231, 0.03955, 1.0, 1.0, 0.7231, 0.03955, 1.0, 1.0, 0.7231, 0.03955, 1.0, 1.0, 0.7231, 0.03955, 1.0, 1.0, 0.7231, 0.03955, 1.0, 1.0, 0.7231, 0.03955, 1.0, 1.0, 0.7231, 0.03955, 1.0, 1.0, 0.7231, 0.03955, 1.0, 1.0, 0.7231, 0.03955, 1.0, 1.0, 0.7231, 0.03955, 1.0, 1.0, 0.7231, 0.03955, 1.0, 1.0, 0.7231, 0.03955, 1.0, 1.0, 0.7231, 0.03955, 1.0, 1.0, 0.7231, 0.03955, 1.0, 1.0, 0.7231, 0.03955, 1.0, 1.0, 0.7231, 0.03955, 1.0, 1.0, 0.7231, 0.03955, 1.0, 1.0, 0.7231, 0.03955, 1.0, 1.0, 0.7231, 0.03955, 1.0, 1.0, 0.7231, 0.03955, 1.0, 1.0, 0.7231, 0.03955, 1.0, 1.0, 0.7231, 0.03955, 1.0, 1.0, 0.7231, 0.03955, 1.0, 1.0, 0.7231, 0.03955, 1.0, 1.0, 0.7231, 0.03955, 1.0, 1.0, 0.7231, 0.03955, 1.0, 1.0, 0.7231, 0.03955, 1.0, 1.0, 0.7231, 0.03955, 1.0, 1.0, 0.7231, 0.03955, 1.0, 1.0, 0.7231, 0.03955, 1.0, 1.0, 0.7231, 0.03955, 1.0, 1.0, 0.7231, 0.03955, 1.0, 1.0, 0.7231, 0.03955, 1.0, 1.0, 0.7231, 0.03955, 1.0, 1.0, 0.7231, 0.03955, 1.0, 1.0, 0.7231, 0.03955, 1.0, 1.0, 0.7231, 0.03955, 1.0, 1.0, 0.7231, 0.03955, 1.0, 1.0, 0.7231, 0.03955, 1.0, 1.0, 0.7231, 0.03955, 1.0, 1.0, 0.7231, 0.03955, 1.0, 1.0, 0.7231, 0.03955, 1.0, 1.0, 0.7231, 0.03955, 1.0, 1.0, 0.7231, 0.03955, 1.0, 1.0, 0.7231, 0.03955, 1.0, 1.0, 0.7231, 0.03955, 1.0, 1.0, 0.7231, 0.03955, 1.0, 1.0, 0.7231, 0.03955, 1.0, 1.0, 0.7231, 0.03955, 1.0, 1.0, 0.7231, 0.03955, 1.0, 1.0, 0.7231, 0.03955, 1.0, 1.0, 0.7231, 0.03955, 1.0, 1.0, 0.7231, 0.03955, 1.0, 1.0, 0.7231, 0.03955, 1.0, 1.0, 0.7231, 0.03955, 1.0, 1.0, 0.7231, 0.03955, 1.0, 1.0, 0.7231, 0.03955, 1.0, 1.0, 0.7231, 0.03955, 1.0, 1.0, 0.7231, 0.03955, 1.0, 1.0, 0.7231, 0.03955, 1.0, 1.0, 0.7231, 0.03955, 1.0, 1.0, 0.7231, 0.03955, 1.0, 1.0, 0.7231, 0.03955, 1.0, 1.0, 0.7231, 0.03955, 1.0, 1.0, 0.7231, 0.03955, 1.0, 1.0, 0.7231, 0.03955, 1.0, 1.0, 0.7231, 0.03955, 1.0, 1.0, 0.7231, 0.03955, 1.0, 1.0, 0.7231, 0.03955, 1.0, 1.0, 0.7231, 0.03955, 1.0, 1.0, 0.7231, 0.03955, 1.0, 1.0, 0.7231, 0.03955, 1.0, 1.0, 0.7231, 0.03955, 1.0, 1.0, 0.7231, 0.03955, 1.0, 1.0, 0.7231, 0.03955, 1.0, 1.0, 0.7231, 0.03955, 1.0, 1.0, 0.7231, 0.03955, 1.0, 1.0, 0.7231, 0.03955, 1.0, 1.0, 0.7231, 0.03955, 1.0, 1.0, 0.7231, 0.03955, 1.0, 1.0, 0.7231, 0.03955, 1.0, 1.0, 0.7231, 0.03955, 1.0, 1.0, 0.7231, 0.03955, 1.0, 1.0, 0.7231, 0.03955, 1.0, 1.0, 0.7231, 0.03955, 1.0, 1.0, 0.7231, 0.03955, 1.0, 1.0, 0.7231, 0.03955, 1.0, 1.0, 0.7231, 0.03955, 1.0, 1.0, 0.7231, 0.03955, 1.0, 1.0, 0.7231, 0.03955, 1.0, 1.0, 0.7231, 0.03955, 1.0, 1.0, 0.7231, 0.03955, 1.0, 1.0, 0.7231, 0.03955, 1.0, 1.0, 0.7231, 0.03955, 1.0, 1.0, 0.7231, 0.03955, 1.0, 1.0, 0.7231, 0.03955, 1.0, 1.0, 0.7231, 0.03955, 1.0, 1.0, 0.7231, 0.03955, 1.0, 1.0, 0.7231, 0.03955, 1.0, 1.0, 0.7231, 0.03955, 1.0, 1.0, 0.7231, 0.03955, 1.0, 1.0, 0.7231, 0.03955, 1.0, 1.0, 0.7231, 0.03955, 1.0, 1.0, 0.7231, 0.03955, 1.0, 1.0, 0.7231, 0.03955, 1.0, 1.0, 0.7231, 0.03955, 1.0, 1.0, 0.7231, 0.03955, 1.0, 1.0, 0.7231, 0.03955, 1.0, 1.0, 0.7231, 0.03955, 1.0, 1.0, 0.7231, 0.03955, 1.0, 1.0, 0.7231, 0.03955, 1.0, 1.0, 0.7231, 0.03955, 1.0, 1.0, 0.7231, 0.03955, 1.0, 1.0, 0.7231, 0.03955, 1.0, 1.0, 0.7231, 0.03955, 1.0, 1.0, 0.7231, 0.03955, 1.0, 1.0, 0.7231, 0.03955, 1.0, 1.0, 0.7231, 0.03955, 1.0, 1.0, 0.7231, 0.03955, 1.0, 1.0, 0.7231, 0.03955, 1.0, 1.0, 0.7231, 0.03955, 1.0, 1.0, 0.7231, 0.03955, 1.0, 1.0, 0.7231, 0.03955, 1.0, 1.0, 0.7231, 0.03955, 1.0, 1.0, 0.7231, 0.03955, 1.0, 1.0, 0.7231, 0.03955, 1.0, 1.0, 0.7231, 0.03955, 1.0, 1.0, 0.7231, 0.03955, 1.0, 1.0, 0.7231, 0.03955, 1.0, 1.0, 0.7231, 0.03955, 1.0, 1.0, 0.7231, 0.03955, 1.0, 1.0, 0.7231, 0.03955, 1.0, 1.0, 0.7231, 0.03955, 1.0, 1.0, 0.7231, 0.03955, 1.0, 1.0, 0.7231, 0.03955, 1.0, 1.0, 0.7231, 0.03955, 1.0, 1.0, 0.7231, 0.03955, 1.0, 1.0, 0.7231, 0.03955, 1.0, 1.0, 0.7231, 0.03955, 1.0, 1.0, 0.7231, 0.03955, 1.0, 1.0, 0.7231, 0.03955, 1.0, 1.0, 0.7231, 0.03955, 1.0, 1.0, 0.7231, 0.03955, 1.0, 1.0, 0.7231, 0.03955, 1.0, 1.0, 0.7231, 0.03955, 1.0, 1.0, 0.7231, 0.03955, 1.0, 1.0, 0.7231, 0.03955, 1.0, 1.0, 0.7231, 0.03955, 1.0, 1.0, 0.7231, 0.03955, 1.0, 1.0, 0.7231, 0.03955, 1.0, 1.0, 0.7231, 0.03955, 1.0, 1.0, 0.7231, 0.03955, 1.0, 1.0, 0.7231, 0.03955, 1.0, 1.0, 0.7231, 0.03955, 1.0, 1.0, 0.7231, 0.03955, 1.0, 1.0, 0.7231, 0.03955, 1.0, 1.0, 0.7231, 0.03955, 1.0, 1.0, 0.7231, 0.03955, 1.0, 1.0, 0.7231, 0.03955, 1.0, 1.0, 0.7231, 0.03955, 1.0, 1.0, 0.7231, 0.03955, 1.0, 1.0])
me_cube.materials.append(mat_material)
me_cube.use_remesh_preserve_volume = False
me_cube.use_remesh_preserve_attributes = False
me_cube.use_mirror_vertex_groups = False
me_cube.use_paint_bone_selection = False
me_cube.use_paint_mask = True
me_cube.update()
me_cube_001 = bpy.data.meshes.new('Cube.001')
me_cube_001.from_pydata([(-0.1211, -0.1211, 0.1974), (0.1211, 0.1211, 0.1974), (0.1211, -0.04038, 0.1974), (0.1211, -0.04038, 0.1974), (0.1211, 0.1211, 0.1974), (-0.1211, 0.04038, 0.1974), (-0.1211, 0.04038, 0.1974), (-0.1211, -0.1211, 0.1974), (-0.1211, -0.1211, 0.1974), (0.04038, -0.1211, 0.1974), (0.04038, -0.1211, 0.1974), (0.1211, 0.1211, 0.1974), (-0.04038, 0.1211, 0.1974), (-0.04038, 0.1211, 0.1974), (-0.1211, -0.1211, 0.1974), (0.04038, -0.1211, 0.1974), (0.04038, -0.1211, 0.1974), (0.1211, -0.04038, 0.1974), (0.1211, -0.04038, 0.1974), (-0.1211, 0.04038, 0.1974), (-0.1211, 0.04038, 0.1974), (-0.04038, 0.1211, 0.1974), (-0.04038, 0.1211, 0.1974), (0.1211, 0.1211, 0.1974), (0.1274, 0.1183, 0.2212), (0.1274, 0.1274, 0.2213), (-0.1274, -0.1183, 0.2212), (-0.1274, -0.1274, 0.2213), (0.1274, -0.04548, 0.2212), (0.1274, -0.03644, 0.2212), (-0.1274, 0.04548, 0.2212), (-0.1274, 0.03644, 0.2212), (0.1184, -0.04546, 0.2211), (0.1184, -0.03645, 0.2211), (0.1183, 0.1183, 0.2212), (-0.1183, -0.1274, 0.2212), (0.03644, -0.1274, 0.2212), (0.04548, -0.1274, 0.2212), (0.1183, 0.1274, 0.2212), (-0.03644, 0.1274, 0.2212), (-0.04548, 0.1274, 0.2212), (-0.1183, -0.1183, 0.2212), (0.03645, -0.1184, 0.2211), (0.04546, -0.1184, 0.2211), (-0.1184, 0.03645, 0.2211), (-0.1184, 0.04546, 0.2211), (-0.04546, 0.1184, 0.2211), (-0.03645, 0.1184, 0.2211), (0.1593, 0.1237, 0.3728), (0.1596, 0.1596, 0.3738), (-0.1593, -0.1237, 0.3728), (-0.1596, -0.1596, 0.3738), (0.1593, -0.06494, 0.3727), (0.1592, -0.02941, 0.3725), (-0.1593, 0.06494, 0.3727), (-0.1592, 0.02941, 0.3725), (0.1237, -0.06477, 0.3717), (0.1237, -0.02949, 0.3715), (0.1237, 0.1237, 0.3718), (-0.1237, -0.1593, 0.3728), (0.02941, -0.1592, 0.3725), (0.06494, -0.1593, 0.3727), (0.1237, 0.1593, 0.3728), (-0.02941, 0.1592, 0.3725), (-0.06494, 0.1593, 0.3727), (-0.1237, -0.1237, 0.3718), (0.02949, -0.1237, 0.3715), (0.06477, -0.1237, 0.3717), (-0.1237, 0.02949, 0.3715), (-0.1237, 0.06477, 0.3717), (-0.06477, 0.1237, 0.3717), (-0.02949, 0.1237, 0.3715), (0.2044, 0.146, 0.6043), (0.2044, 0.2044, 0.6033), (-0.2044, -0.146, 0.6043), (-0.2044, -0.2044, 0.6033), (0.2044, -0.08761, 0.6043), (0.2044, -0.0292, 0.6043), (-0.2044, 0.08761, 0.6043), (-0.2044, 0.0292, 0.6043), (0.146, -0.08761, 0.6053), (0.146, -0.0292, 0.6054), (0.146, 0.146, 0.6054), (-0.146, -0.2044, 0.6043), (0.0292, -0.2044, 0.6043), (0.08761, -0.2044, 0.6043), (0.146, 0.2044, 0.6043), (-0.0292, 0.2044, 0.6043), (-0.08761, 0.2044, 0.6043), (-0.146, -0.146, 0.6054), (0.0292, -0.146, 0.6054), (0.08761, -0.146, 0.6053), (-0.146, 0.0292, 0.6054), (-0.146, 0.08761, 0.6053), (0.1728, 0.1728, 1.552), (0.2368, 9.534e-08, 1.552), (-0.08761, 0.146, 0.6053), (-0.0292, 0.146, 0.6054), (0.2321, 0.1658, 0.7912), (0.2321, 0.2321, 0.7899), (-0.2321, -0.1658, 0.7912), (-0.2321, -0.2321, 0.7899), (0.2321, -0.09948, 0.7913), (0.2321, -0.03316, 0.7912), (-0.2321, 0.09948, 0.7913), (-0.2321, 0.03316, 0.7912), (0.1658, -0.09948, 0.7925), (0.1658, -0.03316, 0.7925), (0.1658, 0.1658, 0.7924), (-0.1658, -0.2321, 0.7912), (0.03316, -0.2321, 0.7912), (0.09948, -0.2321, 0.7913), (0.1658, 0.2321, 0.7912), (-0.03316, 0.2321, 0.7912), (-0.09948, 0.2321, 0.7913), (-0.1658, -0.1658, 0.7924), (0.03316, -0.1658, 0.7925), (0.09948, -0.1658, 0.7925), (-0.1728, 0.1728, 1.552), (-9.223e-08, 0.2368, 1.552), (-0.1728, -0.1728, 1.552), (-0.2368, -8.907e-08, 1.552), (0.1728, -0.1728, 1.552), (0.3516, 0.3516, 1.365), (-0.3516, -0.3516, 1.365), (1.874e-07, -0.4819, 1.364), (-0.1658, 0.03316, 0.7925), (-1.879e-07, 0.4819, 1.364), (0.3516, -0.3516, 1.365), (-0.3516, 0.3516, 1.365), (-0.4819, -1.879e-07, 1.364), (-0.1658, 0.09948, 0.7925), (0.4819, 1.874e-07, 1.364), (-0.09948, 0.1658, 0.7925), (-0.03316, 0.1658, 0.7925), (0.2629, 0.1878, 0.9896), (0.2602, 0.2602, 0.9901), (-0.2629, -0.1878, 0.9896), (-0.2602, -0.2602, 0.9901), (0.2594, -0.1112, 0.9924), (0.265, -0.03786, 0.9887), (-0.2594, 0.1112, 0.9924), (-0.265, 0.03786, 0.9887), (0.1867, -0.112, 0.9922), (0.1862, -0.03725, 0.9927), (0.19, 0.19, 0.9888), (-0.1878, -0.2629, 0.9896), (0.03786, -0.265, 0.9887), (0.1112, -0.2594, 0.9924), (0.1878, 0.2629, 0.9896), (-0.03786, 0.265, 0.9887), (-0.1112, 0.2594, 0.9924), (-0.19, -0.19, 0.9888), (0.03725, -0.1862, 0.9927), (0.112, -0.1867, 0.9922), (9.218e-08, -0.2368, 1.552), (-0.1862, 0.03725, 0.9927), (-0.1867, 0.112, 0.9922), (-0.112, 0.1867, 0.9922), (-0.03725, 0.1862, 0.9927), (0.3964, 1.54e-07, 1.253), (0.2889, 0.2889, 1.253), (-1.55e-07, 0.3964, 1.253), (-0.2889, 0.2889, 1.253), (-0.3964, -1.547e-07, 1.253), (-0.2889, -0.2889, 1.253), (1.537e-07, -0.3964, 1.253), (0.2889, -0.2889, 1.253), (0.3333, 1.294e-07, 1.172), (-1.308e-07, 0.3333, 1.172), (-0.3333, -1.302e-07, 1.172), (1.288e-07, -0.3333, 1.172), (0.2432, 0.2432, 1.172), (-0.2432, 0.2432, 1.172), (-0.2432, -0.2432, 1.172), (0.2432, -0.2432, 1.172)], [], [(8, 14, 7, 0), (19, 20, 5, 6), (2, 3, 18, 17), (10, 16, 15, 9), (4, 1, 11, 23), (22, 12, 13, 21), (33, 29, 53, 57), (47, 46, 70, 71), (28, 32, 56, 52), (46, 40, 64, 70), (39, 47, 71, 63), (5, 20, 45, 30), (6, 5, 30, 31), (12, 22, 47, 39), (21, 13, 40, 46), (2, 17, 32, 28), (22, 21, 46, 47), (18, 3, 29, 33), (4, 23, 34, 24), (8, 0, 27, 35), (10, 9, 36, 37), (20, 19, 44, 45), (11, 1, 25, 38), (17, 18, 33, 32), (13, 12, 39, 40), (7, 14, 41, 26), (15, 16, 43, 42), (1, 4, 24, 25), (16, 10, 37, 43), (9, 15, 42, 36), (0, 7, 26, 27), (14, 8, 35, 41), (19, 6, 31, 44), (3, 2, 28, 29), (23, 11, 38, 34), (62, 49, 73, 86), (69, 68, 92, 93), (61, 60, 84, 85), (59, 51, 75, 83), (48, 58, 82, 72), (57, 53, 77, 81), (71, 70, 96, 97), (24, 34, 58, 48), (35, 27, 51, 59), (37, 36, 60, 61), (45, 44, 68, 69), (38, 25, 49, 62), (32, 33, 57, 56), (40, 39, 63, 64), (26, 41, 65, 50), (42, 43, 67, 66), (25, 24, 48, 49), (43, 37, 61, 67), (36, 42, 66, 60), (27, 26, 50, 51), (41, 35, 59, 65), (44, 31, 55, 68), (29, 28, 52, 53), (34, 38, 62, 58), (30, 45, 69, 54), (31, 30, 54, 55), (74, 89, 115, 100), (88, 87, 113, 114), (80, 81, 107, 106), (86, 73, 99, 112), (93, 92, 126, 131), (85, 84, 110, 111), (83, 75, 101, 109), (72, 82, 108, 98), (56, 57, 81, 80), (64, 63, 87, 88), (50, 65, 89, 74), (66, 67, 91, 90), (49, 48, 72, 73), (67, 61, 85, 91), (60, 66, 90, 84), (130, 124, 120, 121), (51, 50, 74, 75), (129, 130, 121, 118), (65, 59, 83, 89), (68, 55, 79, 92), (53, 52, 76, 77), (58, 62, 86, 82), (132, 123, 94, 95), (123, 127, 119, 94), (54, 69, 93, 78), (55, 54, 78, 79), (63, 71, 97, 87), (70, 64, 88, 96), (52, 56, 80, 76), (116, 117, 154, 153), (100, 115, 152, 137), (114, 113, 150, 151), (106, 107, 144, 143), (112, 99, 136, 149), (131, 126, 156, 157), (111, 110, 147, 148), (125, 128, 122, 155), (90, 91, 117, 116), (128, 132, 95, 122), (73, 72, 98, 99), (91, 85, 111, 117), (127, 129, 118, 119), (84, 90, 116, 110), (124, 125, 155, 120), (75, 74, 100, 101), (89, 83, 109, 115), (92, 79, 105, 126), (77, 76, 102, 103), (82, 86, 112, 108), (78, 93, 131, 104), (79, 78, 104, 105), (87, 97, 134, 113), (96, 88, 114, 133), (76, 80, 106, 102), (97, 96, 133, 134), (81, 77, 103, 107), (99, 98, 135, 136), (117, 111, 148, 154), (110, 116, 153, 147), (101, 100, 137, 138), (115, 109, 146, 152), (126, 105, 142, 156), (103, 102, 139, 140), (108, 112, 149, 145), (104, 131, 157, 141), (105, 104, 141, 142), (113, 134, 159, 150), (133, 114, 151, 158), (102, 106, 143, 139), (134, 133, 158, 159), (107, 103, 140, 144), (98, 108, 145, 135), (109, 101, 138, 146), (171, 175, 167, 166), (170, 174, 165, 164), (169, 173, 163, 162), (174, 171, 166, 165), (173, 170, 164, 163), (168, 172, 161, 160), (172, 169, 162, 161), (175, 168, 160, 167)])
_uv = me_cube_001.uv_layers.new(name='UVMap')
_uv.uv.foreach_set('vector', [0.3571, 0.5357, 0.3661, 0.5269, 0.3571, 0.5357, 0.3571, 0.5357, 0.357, 0.6786, 0.3659, 0.6698, 0.357, 0.6786, 0.357, 0.6786, 0.143, 0.6071, 0.1519, 0.5981, 0.143, 0.6071, 0.143, 0.6071, 0.2145, 0.5357, 0.2234, 0.5267, 0.2145, 0.5357, 0.2145, 0.5357, 0.1429, 0.75, 0.1518, 0.741, 0.1429, 0.75, 0.1429, 0.75, 0.2856, 0.75, 0.2945, 0.7411, 0.2856, 0.75, 0.2856, 0.75, 0.1607, 0.6071, 0.125, 0.6071, 0.125, 0.6071, 0.1607, 0.6071, 0.2679, 0.7143, 0.3036, 0.7143, 0.3036, 0.7143, 0.2679, 0.7143, 0.125, 0.5714, 0.1607, 0.5714, 0.1607, 0.5714, 0.125, 0.5714, 0.3036, 0.7143, 0.3036, 0.75, 0.3036, 0.75, 0.3036, 0.7143, 0.2679, 0.75, 0.2679, 0.7143, 0.2679, 0.7143, 0.2679, 0.75, 0.366, 0.6518, 0.3659, 0.6698, 0.3393, 0.6786, 0.375, 0.6786, 0.3481, 0.6519, 0.366, 0.6518, 0.375, 0.6786, 0.375, 0.6429, 0.2945, 0.7411, 0.2767, 0.741, 0.2679, 0.7143, 0.2679, 0.75, 0.2766, 0.7233, 0.2945, 0.7232, 0.3036, 0.75, 0.3036, 0.7143, 0.134, 0.5982, 0.1341, 0.5802, 0.1607, 0.5714, 0.125, 0.5714, 0.2767, 0.741, 0.2766, 0.7233, 0.3036, 0.7143, 0.2679, 0.7143, 0.1518, 0.5803, 0.1519, 0.5981, 0.125, 0.6071, 0.1607, 0.6071, 0.1338, 0.7408, 0.1339, 0.7231, 0.1607, 0.7143, 0.125, 0.7143, 0.3483, 0.527, 0.3482, 0.509, 0.375, 0.5, 0.3393, 0.5, 0.2055, 0.5268, 0.2055, 0.5089, 0.2321, 0.5, 0.1964, 0.5, 0.3659, 0.6698, 0.3482, 0.6697, 0.3393, 0.6429, 0.3393, 0.6786, 0.1517, 0.723, 0.1518, 0.741, 0.125, 0.75, 0.1607, 0.75, 0.1341, 0.5802, 0.1518, 0.5803, 0.1607, 0.6071, 0.1607, 0.5714, 0.2945, 0.7232, 0.2945, 0.7411, 0.2679, 0.75, 0.3036, 0.75, 0.3662, 0.5092, 0.3661, 0.5269, 0.3393, 0.5357, 0.375, 0.5357, 0.2233, 0.509, 0.2234, 0.5267, 0.1964, 0.5357, 0.2321, 0.5357, 0.1518, 0.741, 0.1338, 0.7408, 0.125, 0.7143, 0.125, 0.75, 0.2234, 0.5267, 0.2055, 0.5268, 0.1964, 0.5, 0.1964, 0.5357, 0.2055, 0.5089, 0.2233, 0.509, 0.2321, 0.5357, 0.2321, 0.5, 0.3482, 0.509, 0.3662, 0.5092, 0.375, 0.5357, 0.375, 0.5, 0.3661, 0.5269, 0.3483, 0.527, 0.3393, 0.5, 0.3393, 0.5357, 0.3482, 0.6697, 0.3481, 0.6519, 0.375, 0.6429, 0.3393, 0.6429, 0.1519, 0.5981, 0.134, 0.5982, 0.125, 0.5714, 0.125, 0.6071, 0.1339, 0.7231, 0.1517, 0.723, 0.1607, 0.75, 0.1607, 0.7143, 0.1607, 0.75, 0.125, 0.75, 0.125, 0.75, 0.1607, 0.75, 0.3393, 0.6786, 0.3393, 0.6429, 0.3393, 0.6429, 0.3393, 0.6786, 0.1964, 0.5, 0.2321, 0.5, 0.2321, 0.5, 0.1964, 0.5, 0.3393, 0.5, 0.375, 0.5, 0.375, 0.5, 0.3393, 0.5, 0.125, 0.7143, 0.1607, 0.7143, 0.1607, 0.7143, 0.125, 0.7143, 0.1607, 0.6071, 0.125, 0.6071, 0.125, 0.6071, 0.1607, 0.6071, 0.2679, 0.7143, 0.3036, 0.7143, 0.3036, 0.7143, 0.2679, 0.7143, 0.125, 0.7143, 0.1607, 0.7143, 0.1607, 0.7143, 0.125, 0.7143, 0.3393, 0.5, 0.375, 0.5, 0.375, 0.5, 0.3393, 0.5, 0.1964, 0.5, 0.2321, 0.5, 0.2321, 0.5, 0.1964, 0.5, 0.3393, 0.6786, 0.3393, 0.6429, 0.3393, 0.6429, 0.3393, 0.6786, 0.1607, 0.75, 0.125, 0.75, 0.125, 0.75, 0.1607, 0.75, 0.1607, 0.5714, 0.1607, 0.6071, 0.1607, 0.6071, 0.1607, 0.5714, 0.3036, 0.75, 0.2679, 0.75, 0.2679, 0.75, 0.3036, 0.75, 0.375, 0.5357, 0.3393, 0.5357, 0.3393, 0.5357, 0.375, 0.5357, 0.2321, 0.5357, 0.1964, 0.5357, 0.1964, 0.5357, 0.2321, 0.5357, 0.125, 0.75, 0.125, 0.7143, 0.125, 0.7143, 0.125, 0.75, 0.1964, 0.5357, 0.1964, 0.5, 0.1964, 0.5, 0.1964, 0.5357, 0.2321, 0.5, 0.2321, 0.5357, 0.2321, 0.5357, 0.2321, 0.5, 0.375, 0.5, 0.375, 0.5357, 0.375, 0.5357, 0.375, 0.5, 0.3393, 0.5357, 0.3393, 0.5, 0.3393, 0.5, 0.3393, 0.5357, 0.3393, 0.6429, 0.375, 0.6429, 0.375, 0.6429, 0.3393, 0.6429, 0.125, 0.6071, 0.125, 0.5714, 0.125, 0.5714, 0.125, 0.6071, 0.1607, 0.7143, 0.1607, 0.75, 0.1607, 0.75, 0.1607, 0.7143, 0.375, 0.6786, 0.3393, 0.6786, 0.3393, 0.6786, 0.375, 0.6786, 0.375, 0.6429, 0.375, 0.6786, 0.375, 0.6786, 0.375, 0.6429, 0.375, 0.5357, 0.3393, 0.5357, 0.3393, 0.5357, 0.375, 0.5357, 0.3036, 0.75, 0.2679, 0.75, 0.2679, 0.75, 0.3036, 0.75, 0.1607, 0.5714, 0.1607, 0.6071, 0.1607, 0.6071, 0.1607, 0.5714, 0.1607, 0.75, 0.125, 0.75, 0.125, 0.75, 0.1607, 0.75, 0.3393, 0.6786, 0.3393, 0.6429, 0.3393, 0.6429, 0.3393, 0.6786, 0.1964, 0.5, 0.2321, 0.5, 0.2321, 0.5, 0.1964, 0.5, 0.3393, 0.5, 0.375, 0.5, 0.375, 0.5, 0.3393, 0.5, 0.125, 0.7143, 0.1607, 0.7143, 0.1607, 0.7143, 0.125, 0.7143, 0.1607, 0.5714, 0.1607, 0.6071, 0.1607, 0.6071, 0.1607, 0.5714, 0.3036, 0.75, 0.2679, 0.75, 0.2679, 0.75, 0.3036, 0.75, 0.375, 0.5357, 0.3393, 0.5357, 0.3393, 0.5357, 0.375, 0.5357, 0.2321, 0.5357, 0.1964, 0.5357, 0.1964, 0.5357, 0.2321, 0.5357, 0.125, 0.75, 0.125, 0.7143, 0.125, 0.7143, 0.125, 0.75, 0.1964, 0.5357, 0.1964, 0.5, 0.1964, 0.5, 0.1964, 0.5357, 0.2321, 0.5, 0.2321, 0.5357, 0.2321, 0.5357, 0.2321, 0.5, 1.0, 0.5, 1.0, 1.0, 1.0, 1.0, 1.0, 0.5, 0.375, 0.5, 0.375, 0.5357, 0.375, 0.5357, 0.375, 0.5, 1.0, 0.0, 1.0, 0.5, 1.0, 0.5, 1.0, 0.0, 0.3393, 0.5357, 0.3393, 0.5, 0.3393, 0.5, 0.3393, 0.5357, 0.3393, 0.6429, 0.375, 0.6429, 0.375, 0.6429, 0.3393, 0.6429, 0.125, 0.6071, 0.125, 0.5714, 0.125, 0.5714, 0.125, 0.6071, 0.1607, 0.7143, 0.1607, 0.75, 0.1607, 0.75, 0.1607, 0.7143, 0.0, 0.5, 0.0, 0.0, 0.0, 0.0, 0.0, 0.5, 0.0, 0.0, 0.5, 0.0, 0.5, 0.0, 0.0, 0.0, 0.375, 0.6786, 0.3393, 0.6786, 0.3393, 0.6786, 0.375, 0.6786, 0.375, 0.6429, 0.375, 0.6786, 0.375, 0.6786, 0.375, 0.6429, 0.2679, 0.75, 0.2679, 0.7143, 0.2679, 0.7143, 0.2679, 0.75, 0.3036, 0.7143, 0.3036, 0.75, 0.3036, 0.75, 0.3036, 0.7143, 0.125, 0.5714, 0.1607, 0.5714, 0.1607, 0.5714, 0.125, 0.5714, 0.2321, 0.5357, 0.1964, 0.5357, 0.1964, 0.5357, 0.2321, 0.5357, 0.375, 0.5357, 0.3393, 0.5357, 0.3393, 0.5357, 0.375, 0.5357, 0.3036, 0.75, 0.2679, 0.75, 0.2679, 0.75, 0.3036, 0.75, 0.1607, 0.5714, 0.1607, 0.6071, 0.1607, 0.6071, 0.1607, 0.5714, 0.1607, 0.75, 0.125, 0.75, 0.125, 0.75, 0.1607, 0.75, 0.3393, 0.6786, 0.3393, 0.6429, 0.3393, 0.6429, 0.3393, 0.6786, 0.1964, 0.5, 0.2321, 0.5, 0.2321, 0.5, 0.1964, 0.5, 0.5, 1.0, 0.0, 1.0, 0.0, 1.0, 0.5, 1.0, 0.2321, 0.5357, 0.1964, 0.5357, 0.1964, 0.5357, 0.2321, 0.5357, 0.0, 1.0, 0.0, 0.5, 0.0, 0.5, 0.0, 1.0, 0.125, 0.75, 0.125, 0.7143, 0.125, 0.7143, 0.125, 0.75, 0.1964, 0.5357, 0.1964, 0.5, 0.1964, 0.5, 0.1964, 0.5357, 0.5, 0.0, 1.0, 0.0, 1.0, 0.0, 0.5, 0.0, 0.2321, 0.5, 0.2321, 0.5357, 0.2321, 0.5357, 0.2321, 0.5, 1.0, 1.0, 0.5, 1.0, 0.5, 1.0, 1.0, 1.0, 0.375, 0.5, 0.375, 0.5357, 0.375, 0.5357, 0.375, 0.5, 0.3393, 0.5357, 0.3393, 0.5, 0.3393, 0.5, 0.3393, 0.5357, 0.3393, 0.6429, 0.375, 0.6429, 0.375, 0.6429, 0.3393, 0.6429, 0.125, 0.6071, 0.125, 0.5714, 0.125, 0.5714, 0.125, 0.6071, 0.1607, 0.7143, 0.1607, 0.75, 0.1607, 0.75, 0.1607, 0.7143, 0.375, 0.6786, 0.3393, 0.6786, 0.3393, 0.6786, 0.375, 0.6786, 0.375, 0.6429, 0.375, 0.6786, 0.375, 0.6786, 0.375, 0.6429, 0.2679, 0.75, 0.2679, 0.7143, 0.2679, 0.7143, 0.2679, 0.75, 0.3036, 0.7143, 0.3036, 0.75, 0.3036, 0.75, 0.3036, 0.7143, 0.125, 0.5714, 0.1607, 0.5714, 0.1607, 0.5714, 0.125, 0.5714, 0.2679, 0.7143, 0.3036, 0.7143, 0.3036, 0.7143, 0.2679, 0.7143, 0.1607, 0.6071, 0.125, 0.6071, 0.125, 0.6071, 0.1607, 0.6071, 0.125, 0.75, 0.125, 0.7143, 0.125, 0.7143, 0.125, 0.75, 0.1964, 0.5357, 0.1964, 0.5, 0.1964, 0.5, 0.1964, 0.5357, 0.2321, 0.5, 0.2321, 0.5357, 0.2321, 0.5357, 0.2321, 0.5, 0.375, 0.5, 0.375, 0.5357, 0.375, 0.5357, 0.375, 0.5, 0.3393, 0.5357, 0.3393, 0.5, 0.3393, 0.5, 0.3393, 0.5357, 0.3393, 0.6429, 0.375, 0.6429, 0.375, 0.6429, 0.3393, 0.6429, 0.125, 0.6071, 0.125, 0.5714, 0.125, 0.5714, 0.125, 0.6071, 0.1607, 0.7143, 0.1607, 0.75, 0.1607, 0.75, 0.1607, 0.7143, 0.375, 0.6786, 0.3393, 0.6786, 0.3393, 0.6786, 0.375, 0.6786, 0.375, 0.6429, 0.375, 0.6786, 0.375, 0.6786, 0.375, 0.6429, 0.2679, 0.75, 0.2679, 0.7143, 0.2679, 0.7143, 0.2679, 0.75, 0.3036, 0.7143, 0.3036, 0.75, 0.3036, 0.75, 0.3036, 0.7143, 0.125, 0.5714, 0.1607, 0.5714, 0.1607, 0.5714, 0.125, 0.5714, 0.2679, 0.7143, 0.3036, 0.7143, 0.3036, 0.7143, 0.2679, 0.7143, 0.1607, 0.6071, 0.125, 0.6071, 0.125, 0.6071, 0.1607, 0.6071, 0.125, 0.7143, 0.1607, 0.7143, 0.1607, 0.7143, 0.125, 0.7143, 0.3393, 0.5, 0.375, 0.5, 0.375, 0.5, 0.3393, 0.5, 0.5, 1.0, 0.0, 1.0, 0.0, 1.0, 0.5, 1.0, 1.0, 0.5, 1.0, 1.0, 1.0, 1.0, 1.0, 0.5, 0.5, 0.0, 1.0, 0.0, 1.0, 0.0, 0.5, 0.0, 1.0, 1.0, 0.5, 1.0, 0.5, 1.0, 1.0, 1.0, 1.0, 0.0, 1.0, 0.5, 1.0, 0.5, 1.0, 0.0, 0.0, 0.5, 0.0, 0.0, 0.0, 0.0, 0.0, 0.5, 0.0, 0.0, 0.5, 0.0, 0.5, 0.0, 0.0, 0.0, 0.0, 1.0, 0.0, 0.5, 0.0, 0.5, 0.0, 1.0])
_ca = me_cube_001.color_attributes.new('Col', 'BYTE_COLOR', 'CORNER')
_ca.data.foreach_set('color', [0.4233, 0.01229, 0.6038, 1.0, 0.4233, 0.01229, 0.6038, 1.0, 0.4233, 0.01229, 0.6038, 1.0, 0.4233, 0.01229, 0.6038, 1.0, 0.4233, 0.01229, 0.6038, 1.0, 0.4233, 0.01229, 0.6038, 1.0, 0.4233, 0.01229, 0.6038, 1.0, 0.4233, 0.01229, 0.6038, 1.0, 0.4233, 0.01229, 0.6038, 1.0, 0.4233, 0.01229, 0.6038, 1.0, 0.4233, 0.01229, 0.6038, 1.0, 0.4233, 0.01229, 0.6038, 1.0, 0.4233, 0.01229, 0.6038, 1.0, 0.4233, 0.01229, 0.6038, 1.0, 0.4233, 0.01229, 0.6038, 1.0, 0.4233, 0.01229, 0.6038, 1.0, 0.4233, 0.01229, 0.6038, 1.0, 0.4233, 0.01229, 0.6038, 1.0, 0.4233, 0.01229, 0.6038, 1.0, 0.4233, 0.01229, 0.6038, 1.0, 0.4233, 0.01229, 0.6038, 1.0, 0.4233, 0.01229, 0.6038, 1.0, 0.4233, 0.01229, 0.6038, 1.0, 0.4233, 0.01229, 0.6038, 1.0, 0.4233, 0.01229, 0.6038, 1.0, 0.4233, 0.01229, 0.6038, 1.0, 0.4233, 0.01229, 0.6038, 1.0, 0.4233, 0.01229, 0.6038, 1.0, 0.4233, 0.01229, 0.6038, 1.0, 0.4233, 0.01229, 0.6038, 1.0, 0.4233, 0.01229, 0.6038, 1.0, 0.4233, 0.01229, 0.6038, 1.0, 0.4233, 0.01229, 0.6038, 1.0, 0.4233, 0.01229, 0.6038, 1.0, 0.4233, 0.01229, 0.6038, 1.0, 0.4233, 0.01229, 0.6038, 1.0, 0.4233, 0.01229, 0.6038, 1.0, 0.4233, 0.01229, 0.6038, 1.0, 0.4233, 0.01229, 0.6038, 1.0, 0.4233, 0.01229, 0.6038, 1.0, 0.4233, 0.01229, 0.6038, 1.0, 0.4233, 0.01229, 0.6038, 1.0, 0.4233, 0.01229, 0.6038, 1.0, 0.4233, 0.01229, 0.6038, 1.0, 0.4233, 0.01229, 0.6038, 1.0, 0.4233, 0.01229, 0.6038, 1.0, 0.4233, 0.01229, 0.6038, 1.0, 0.4233, 0.01229, 0.6038, 1.0, 0.4233, 0.01229, 0.6038, 1.0, 0.4233, 0.01229, 0.6038, 1.0, 0.4233, 0.01229, 0.6038, 1.0, 0.4233, 0.01229, 0.6038, 1.0, 0.4233, 0.01229, 0.6038, 1.0, 0.4233, 0.01229, 0.6038, 1.0, 0.4233, 0.01229, 0.6038, 1.0, 0.4233, 0.01229, 0.6038, 1.0, 0.4233, 0.01229, 0.6038, 1.0, 0.4233, 0.01229, 0.6038, 1.0, 0.4233, 0.01229, 0.6038, 1.0, 0.4233, 0.01229, 0.6038, 1.0, 0.4233, 0.01229, 0.6038, 1.0, 0.4233, 0.01229, 0.6038, 1.0, 0.4233, 0.01229, 0.6038, 1.0, 0.4233, 0.01229, 0.6038, 1.0, 0.4233, 0.01229, 0.6038, 1.0, 0.4233, 0.01229, 0.6038, 1.0, 0.4233, 0.01229, 0.6038, 1.0, 0.4233, 0.01229, 0.6038, 1.0, 0.4233, 0.01229, 0.6038, 1.0, 0.4233, 0.01229, 0.6038, 1.0, 0.4233, 0.01229, 0.6038, 1.0, 0.4233, 0.01229, 0.6038, 1.0, 0.4233, 0.01229, 0.6038, 1.0, 0.4233, 0.01229, 0.6038, 1.0, 0.4233, 0.01229, 0.6038, 1.0, 0.4233, 0.01229, 0.6038, 1.0, 0.4233, 0.01229, 0.6038, 1.0, 0.4233, 0.01229, 0.6038, 1.0, 0.4233, 0.01229, 0.6038, 1.0, 0.4233, 0.01229, 0.6038, 1.0, 0.4233, 0.01229, 0.6038, 1.0, 0.4233, 0.01229, 0.6038, 1.0, 0.4233, 0.01229, 0.6038, 1.0, 0.4233, 0.01229, 0.6038, 1.0, 0.4233, 0.01229, 0.6038, 1.0, 0.4233, 0.01229, 0.6038, 1.0, 0.4233, 0.01229, 0.6038, 1.0, 0.4233, 0.01229, 0.6038, 1.0, 0.4233, 0.01229, 0.6038, 1.0, 0.4233, 0.01229, 0.6038, 1.0, 0.4233, 0.01229, 0.6038, 1.0, 0.4233, 0.01229, 0.6038, 1.0, 0.4233, 0.01229, 0.6038, 1.0, 0.4233, 0.01229, 0.6038, 1.0, 0.4233, 0.01229, 0.6038, 1.0, 0.4233, 0.01229, 0.6038, 1.0, 0.4233, 0.01229, 0.6038, 1.0, 0.4233, 0.01229, 0.6038, 1.0, 0.4233, 0.01229, 0.6038, 1.0, 0.4233, 0.01229, 0.6038, 1.0, 0.4233, 0.01229, 0.6038, 1.0, 0.4233, 0.01229, 0.6038, 1.0, 0.4233, 0.01229, 0.6038, 1.0, 0.4233, 0.01229, 0.6038, 1.0, 0.4233, 0.01229, 0.6038, 1.0, 0.4233, 0.01229, 0.6038, 1.0, 0.4233, 0.01229, 0.6038, 1.0, 0.4233, 0.01229, 0.6038, 1.0, 0.4233, 0.01229, 0.6038, 1.0, 0.4233, 0.01229, 0.6038, 1.0, 0.4233, 0.01229, 0.6038, 1.0, 0.4233, 0.01229, 0.6038, 1.0, 0.4233, 0.01229, 0.6038, 1.0, 0.4233, 0.01229, 0.6038, 1.0, 0.4233, 0.01229, 0.6038, 1.0, 0.4233, 0.01229, 0.6038, 1.0, 0.4233, 0.01229, 0.6038, 1.0, 0.4233, 0.01229, 0.6038, 1.0, 0.4233, 0.01229, 0.6038, 1.0, 0.4233, 0.01229, 0.6038, 1.0, 0.4233, 0.01229, 0.6038, 1.0, 0.4233, 0.01229, 0.6038, 1.0, 0.4233, 0.01229, 0.6038, 1.0, 0.4233, 0.01229, 0.6038, 1.0, 0.4233, 0.01229, 0.6038, 1.0, 0.4233, 0.01229, 0.6038, 1.0, 0.4233, 0.01229, 0.6038, 1.0, 0.4233, 0.01229, 0.6038, 1.0, 0.4233, 0.01229, 0.6038, 1.0, 0.4233, 0.01229, 0.6038, 1.0, 0.4233, 0.01229, 0.6038, 1.0, 0.4233, 0.01229, 0.6038, 1.0, 0.4233, 0.01229, 0.6038, 1.0, 0.4233, 0.01229, 0.6038, 1.0, 0.4233, 0.01229, 0.6038, 1.0, 0.4233, 0.01229, 0.6038, 1.0, 0.4233, 0.01229, 0.6038, 1.0, 0.4233, 0.01229, 0.6038, 1.0, 0.4233, 0.01229, 0.6038, 1.0, 0.4233, 0.01229, 0.6038, 1.0, 0.4233, 0.01229, 0.6038, 1.0, 0.4233, 0.01229, 0.6038, 1.0, 0.4233, 0.01229, 0.6038, 1.0, 0.4233, 0.01229, 0.6038, 1.0, 0.4233, 0.01229, 0.6038, 1.0, 0.4233, 0.01229, 0.6038, 1.0, 0.4233, 0.01229, 0.6038, 1.0, 0.4233, 0.01229, 0.6038, 1.0, 0.4233, 0.01229, 0.6038, 1.0, 0.4233, 0.01229, 0.6038, 1.0, 0.4233, 0.01229, 0.6038, 1.0, 0.4233, 0.01229, 0.6038, 1.0, 0.4233, 0.01229, 0.6038, 1.0, 0.4233, 0.01229, 0.6038, 1.0, 0.4233, 0.01229, 0.6038, 1.0, 0.4233, 0.01229, 0.6038, 1.0, 0.4233, 0.01229, 0.6038, 1.0, 0.4233, 0.01229, 0.6038, 1.0, 0.4233, 0.01229, 0.6038, 1.0, 0.4233, 0.01229, 0.6038, 1.0, 0.4233, 0.01229, 0.6038, 1.0, 0.4233, 0.01229, 0.6038, 1.0, 0.4233, 0.01229, 0.6038, 1.0, 0.4233, 0.01229, 0.6038, 1.0, 0.4233, 0.01229, 0.6038, 1.0, 0.4233, 0.01229, 0.6038, 1.0, 0.4233, 0.01229, 0.6038, 1.0, 0.4233, 0.01229, 0.6038, 1.0, 0.4233, 0.01229, 0.6038, 1.0, 0.4233, 0.01229, 0.6038, 1.0, 0.4233, 0.01229, 0.6038, 1.0, 0.4233, 0.01229, 0.6038, 1.0, 0.4233, 0.01229, 0.6038, 1.0, 0.4233, 0.01229, 0.6038, 1.0, 0.4233, 0.01229, 0.6038, 1.0, 0.4233, 0.01229, 0.6038, 1.0, 0.4233, 0.01229, 0.6038, 1.0, 0.4233, 0.01229, 0.6038, 1.0, 0.4233, 0.01229, 0.6038, 1.0, 0.4233, 0.01229, 0.6038, 1.0, 0.4233, 0.01229, 0.6038, 1.0, 0.4233, 0.01229, 0.6038, 1.0, 0.4233, 0.01229, 0.6038, 1.0, 0.4233, 0.01229, 0.6038, 1.0, 0.4233, 0.01229, 0.6038, 1.0, 0.4233, 0.01229, 0.6038, 1.0, 0.4233, 0.01229, 0.6038, 1.0, 0.4233, 0.01229, 0.6038, 1.0, 0.4233, 0.01229, 0.6038, 1.0, 0.4233, 0.01229, 0.6038, 1.0, 0.4233, 0.01229, 0.6038, 1.0, 0.4233, 0.01229, 0.6038, 1.0, 0.4233, 0.01229, 0.6038, 1.0, 0.4233, 0.01229, 0.6038, 1.0, 0.4233, 0.01229, 0.6038, 1.0, 0.4233, 0.01229, 0.6038, 1.0, 0.4233, 0.01229, 0.6038, 1.0, 0.4233, 0.01229, 0.6038, 1.0, 0.4233, 0.01229, 0.6038, 1.0, 0.4233, 0.01229, 0.6038, 1.0, 0.4233, 0.01229, 0.6038, 1.0, 0.4233, 0.01229, 0.6038, 1.0, 0.4233, 0.01229, 0.6038, 1.0, 0.4233, 0.01229, 0.6038, 1.0, 0.4233, 0.01229, 0.6038, 1.0, 0.4233, 0.01229, 0.6038, 1.0, 0.4233, 0.01229, 0.6038, 1.0, 0.4233, 0.01229, 0.6038, 1.0, 0.4233, 0.01229, 0.6038, 1.0, 0.4233, 0.01229, 0.6038, 1.0, 0.4233, 0.01229, 0.6038, 1.0, 0.4233, 0.01229, 0.6038, 1.0, 0.4233, 0.01229, 0.6038, 1.0, 0.4233, 0.01229, 0.6038, 1.0, 0.4233, 0.01229, 0.6038, 1.0, 0.4233, 0.01229, 0.6038, 1.0, 0.4233, 0.01229, 0.6038, 1.0, 0.4233, 0.01229, 0.6038, 1.0, 0.4233, 0.01229, 0.6038, 1.0, 0.4233, 0.01229, 0.6038, 1.0, 0.4233, 0.01229, 0.6038, 1.0, 0.4233, 0.01229, 0.6038, 1.0, 0.4233, 0.01229, 0.6038, 1.0, 0.4233, 0.01229, 0.6038, 1.0, 0.4233, 0.01229, 0.6038, 1.0, 0.4233, 0.01229, 0.6038, 1.0, 0.4233, 0.01229, 0.6038, 1.0, 0.4233, 0.01229, 0.6038, 1.0, 0.4233, 0.01229, 0.6038, 1.0, 0.4233, 0.01229, 0.6038, 1.0, 0.4233, 0.01229, 0.6038, 1.0, 0.4233, 0.01229, 0.6038, 1.0, 0.4233, 0.01229, 0.6038, 1.0, 0.4233, 0.01229, 0.6038, 1.0, 0.4233, 0.01229, 0.6038, 1.0, 0.4233, 0.01229, 0.6038, 1.0, 0.4233, 0.01229, 0.6038, 1.0, 0.4233, 0.01229, 0.6038, 1.0, 0.4233, 0.01229, 0.6038, 1.0, 0.4233, 0.01229, 0.6038, 1.0, 0.4233, 0.01229, 0.6038, 1.0, 0.4233, 0.01229, 0.6038, 1.0, 0.4233, 0.01229, 0.6038, 1.0, 0.4233, 0.01229, 0.6038, 1.0, 0.4233, 0.01229, 0.6038, 1.0, 0.4233, 0.01229, 0.6038, 1.0, 0.4233, 0.01229, 0.6038, 1.0, 0.4233, 0.01229, 0.6038, 1.0, 0.4233, 0.01229, 0.6038, 1.0, 0.4233, 0.01229, 0.6038, 1.0, 0.4233, 0.01229, 0.6038, 1.0, 0.4233, 0.01229, 0.6038, 1.0, 0.4233, 0.01229, 0.6038, 1.0, 0.4233, 0.01229, 0.6038, 1.0, 0.4233, 0.01229, 0.6038, 1.0, 0.4233, 0.01229, 0.6038, 1.0, 0.4233, 0.01229, 0.6038, 1.0, 0.4233, 0.01229, 0.6038, 1.0, 0.4233, 0.01229, 0.6038, 1.0, 0.4233, 0.01229, 0.6038, 1.0, 0.4233, 0.01229, 0.6038, 1.0, 0.4233, 0.01229, 0.6038, 1.0, 0.4233, 0.01229, 0.6038, 1.0, 0.4233, 0.01229, 0.6038, 1.0, 0.4233, 0.01229, 0.6038, 1.0, 0.4233, 0.01229, 0.6038, 1.0, 0.4233, 0.01229, 0.6038, 1.0, 0.4233, 0.01229, 0.6038, 1.0, 0.4233, 0.01229, 0.6038, 1.0, 0.4233, 0.01229, 0.6038, 1.0, 0.4233, 0.01229, 0.6038, 1.0, 0.4233, 0.01229, 0.6038, 1.0, 0.4233, 0.01229, 0.6038, 1.0, 0.4233, 0.01229, 0.6038, 1.0, 0.4233, 0.01229, 0.6038, 1.0, 0.4233, 0.01229, 0.6038, 1.0, 0.4233, 0.01229, 0.6038, 1.0, 0.4233, 0.01229, 0.6038, 1.0, 0.4233, 0.01229, 0.6038, 1.0, 0.4233, 0.01229, 0.6038, 1.0, 0.4233, 0.01229, 0.6038, 1.0, 0.4233, 0.01229, 0.6038, 1.0, 0.4233, 0.01229, 0.6038, 1.0, 0.4233, 0.01229, 0.6038, 1.0, 0.4233, 0.01229, 0.6038, 1.0, 0.4233, 0.01229, 0.6038, 1.0, 0.4233, 0.01229, 0.6038, 1.0, 0.4233, 0.01229, 0.6038, 1.0, 0.4233, 0.01229, 0.6038, 1.0, 0.4233, 0.01229, 0.6038, 1.0, 0.4233, 0.01229, 0.6038, 1.0, 0.4233, 0.01229, 0.6038, 1.0, 0.4233, 0.01229, 0.6038, 1.0, 0.4233, 0.01229, 0.6038, 1.0, 0.4233, 0.01229, 0.6038, 1.0, 0.4233, 0.01229, 0.6038, 1.0, 0.4233, 0.01229, 0.6038, 1.0, 0.4233, 0.01229, 0.6038, 1.0, 0.4233, 0.01229, 0.6038, 1.0, 0.4233, 0.01229, 0.6038, 1.0, 0.4233, 0.01229, 0.6038, 1.0, 0.4233, 0.01229, 0.6038, 1.0, 0.4233, 0.01229, 0.6038, 1.0, 0.4233, 0.01229, 0.6038, 1.0, 0.4233, 0.01229, 0.6038, 1.0, 0.4233, 0.01229, 0.6038, 1.0, 0.4233, 0.01229, 0.6038, 1.0, 0.4233, 0.01229, 0.6038, 1.0, 0.4233, 0.01229, 0.6038, 1.0, 0.4233, 0.01229, 0.6038, 1.0, 0.4233, 0.01229, 0.6038, 1.0, 0.4233, 0.01229, 0.6038, 1.0, 0.4233, 0.01229, 0.6038, 1.0, 0.4233, 0.01229, 0.6038, 1.0, 0.4233, 0.01229, 0.6038, 1.0, 0.4233, 0.01229, 0.6038, 1.0, 0.4233, 0.01229, 0.6038, 1.0, 0.4233, 0.01229, 0.6038, 1.0, 0.4233, 0.01229, 0.6038, 1.0, 0.4233, 0.01229, 0.6038, 1.0, 0.4233, 0.01229, 0.6038, 1.0, 0.4233, 0.01229, 0.6038, 1.0, 0.4233, 0.01229, 0.6038, 1.0, 0.4233, 0.01229, 0.6038, 1.0, 0.4233, 0.01229, 0.6038, 1.0, 0.4233, 0.01229, 0.6038, 1.0, 0.4233, 0.01229, 0.6038, 1.0, 0.4233, 0.01229, 0.6038, 1.0, 0.4233, 0.01229, 0.6038, 1.0, 0.4233, 0.01229, 0.6038, 1.0, 0.4233, 0.01229, 0.6038, 1.0, 0.4233, 0.01229, 0.6038, 1.0, 0.4233, 0.01229, 0.6038, 1.0, 0.4233, 0.01229, 0.6038, 1.0, 0.4233, 0.01229, 0.6038, 1.0, 0.4233, 0.01229, 0.6038, 1.0, 0.4233, 0.01229, 0.6038, 1.0, 0.4233, 0.01229, 0.6038, 1.0, 0.4233, 0.01229, 0.6038, 1.0, 0.4233, 0.01229, 0.6038, 1.0, 0.4233, 0.01229, 0.6038, 1.0, 0.4233, 0.01229, 0.6038, 1.0, 0.4233, 0.01229, 0.6038, 1.0, 0.4233, 0.01229, 0.6038, 1.0, 0.4233, 0.01229, 0.6038, 1.0, 0.4233, 0.01229, 0.6038, 1.0, 0.4233, 0.01229, 0.6038, 1.0, 0.4233, 0.01229, 0.6038, 1.0, 0.4233, 0.01229, 0.6038, 1.0, 0.4233, 0.01229, 0.6038, 1.0, 0.4233, 0.01229, 0.6038, 1.0, 0.4233, 0.01229, 0.6038, 1.0, 0.4233, 0.01229, 0.6038, 1.0, 0.4233, 0.01229, 0.6038, 1.0, 0.4233, 0.01229, 0.6038, 1.0, 0.4233, 0.01229, 0.6038, 1.0, 0.4233, 0.01229, 0.6038, 1.0, 0.4233, 0.01229, 0.6038, 1.0, 0.4233, 0.01229, 0.6038, 1.0, 0.4233, 0.01229, 0.6038, 1.0, 0.4233, 0.01229, 0.6038, 1.0, 0.4233, 0.01229, 0.6038, 1.0, 0.4233, 0.01229, 0.6038, 1.0, 0.4233, 0.01229, 0.6038, 1.0, 0.4233, 0.01229, 0.6038, 1.0, 0.4233, 0.01229, 0.6038, 1.0, 0.4233, 0.01229, 0.6038, 1.0, 0.4233, 0.01229, 0.6038, 1.0, 0.4233, 0.01229, 0.6038, 1.0, 0.4233, 0.01229, 0.6038, 1.0, 0.4233, 0.01229, 0.6038, 1.0, 0.4233, 0.01229, 0.6038, 1.0, 0.4233, 0.01229, 0.6038, 1.0, 0.4233, 0.01229, 0.6038, 1.0, 0.4233, 0.01229, 0.6038, 1.0, 0.4233, 0.01229, 0.6038, 1.0, 0.4233, 0.01229, 0.6038, 1.0, 0.4233, 0.01229, 0.6038, 1.0, 0.4233, 0.01229, 0.6038, 1.0, 0.4233, 0.01229, 0.6038, 1.0, 0.4233, 0.01229, 0.6038, 1.0, 0.4233, 0.01229, 0.6038, 1.0, 0.4233, 0.01229, 0.6038, 1.0, 0.4233, 0.01229, 0.6038, 1.0, 0.4233, 0.01229, 0.6038, 1.0, 0.4233, 0.01229, 0.6038, 1.0, 0.4233, 0.01229, 0.6038, 1.0, 0.4233, 0.01229, 0.6038, 1.0, 0.4233, 0.01229, 0.6038, 1.0, 0.4233, 0.01229, 0.6038, 1.0, 0.4233, 0.01229, 0.6038, 1.0, 0.4233, 0.01229, 0.6038, 1.0, 0.4233, 0.01229, 0.6038, 1.0, 0.4233, 0.01229, 0.6038, 1.0, 0.4233, 0.01229, 0.6038, 1.0, 0.4233, 0.01229, 0.6038, 1.0, 0.4233, 0.01229, 0.6038, 1.0, 0.4233, 0.01229, 0.6038, 1.0, 0.4233, 0.01229, 0.6038, 1.0, 0.4233, 0.01229, 0.6038, 1.0, 0.4233, 0.01229, 0.6038, 1.0, 0.4233, 0.01229, 0.6038, 1.0, 0.4233, 0.01229, 0.6038, 1.0, 0.4233, 0.01229, 0.6038, 1.0, 0.4233, 0.01229, 0.6038, 1.0, 0.4233, 0.01229, 0.6038, 1.0, 0.4233, 0.01229, 0.6038, 1.0, 0.4233, 0.01229, 0.6038, 1.0, 0.4233, 0.01229, 0.6038, 1.0, 0.4233, 0.01229, 0.6038, 1.0, 0.4233, 0.01229, 0.6038, 1.0, 0.4233, 0.01229, 0.6038, 1.0, 0.4233, 0.01229, 0.6038, 1.0, 0.4233, 0.01229, 0.6038, 1.0, 0.4233, 0.01229, 0.6038, 1.0, 0.4233, 0.01229, 0.6038, 1.0, 0.4233, 0.01229, 0.6038, 1.0, 0.4233, 0.01229, 0.6038, 1.0, 0.4233, 0.01229, 0.6038, 1.0, 0.4233, 0.01229, 0.6038, 1.0, 0.4233, 0.01229, 0.6038, 1.0, 0.4233, 0.01229, 0.6038, 1.0, 0.4233, 0.01229, 0.6038, 1.0, 0.4233, 0.01229, 0.6038, 1.0, 0.4233, 0.01229, 0.6038, 1.0, 0.4233, 0.01229, 0.6038, 1.0, 0.4233, 0.01229, 0.6038, 1.0, 0.4233, 0.01229, 0.6038, 1.0, 0.4233, 0.01229, 0.6038, 1.0, 0.4233, 0.01229, 0.6038, 1.0, 0.4233, 0.01229, 0.6038, 1.0, 0.4233, 0.01229, 0.6038, 1.0, 0.4233, 0.01229, 0.6038, 1.0, 0.4233, 0.01229, 0.6038, 1.0, 0.4233, 0.01229, 0.6038, 1.0, 0.4233, 0.01229, 0.6038, 1.0, 0.4233, 0.01229, 0.6038, 1.0, 0.4233, 0.01229, 0.6038, 1.0, 0.4233, 0.01229, 0.6038, 1.0, 0.4233, 0.01229, 0.6038, 1.0, 0.4233, 0.01229, 0.6038, 1.0, 0.4233, 0.01229, 0.6038, 1.0, 0.4233, 0.01229, 0.6038, 1.0, 0.4233, 0.01229, 0.6038, 1.0, 0.4233, 0.01229, 0.6038, 1.0, 0.4233, 0.01229, 0.6038, 1.0, 0.4233, 0.01229, 0.6038, 1.0, 0.4233, 0.01229, 0.6038, 1.0, 0.4233, 0.01229, 0.6038, 1.0, 0.4233, 0.01229, 0.6038, 1.0, 0.4233, 0.01229, 0.6038, 1.0, 0.4233, 0.01229, 0.6038, 1.0, 0.4233, 0.01229, 0.6038, 1.0, 0.4233, 0.01229, 0.6038, 1.0, 0.4233, 0.01229, 0.6038, 1.0, 0.4233, 0.01229, 0.6038, 1.0, 0.4233, 0.01229, 0.6038, 1.0, 0.4233, 0.01229, 0.6038, 1.0, 0.4233, 0.01229, 0.6038, 1.0, 0.4233, 0.01229, 0.6038, 1.0, 0.4233, 0.01229, 0.6038, 1.0, 0.4233, 0.01229, 0.6038, 1.0, 0.4233, 0.01229, 0.6038, 1.0, 0.4233, 0.01229, 0.6038, 1.0, 0.4233, 0.01229, 0.6038, 1.0, 0.4233, 0.01229, 0.6038, 1.0, 0.4233, 0.01229, 0.6038, 1.0, 0.4233, 0.01229, 0.6038, 1.0, 0.4233, 0.01229, 0.6038, 1.0, 0.4233, 0.01229, 0.6038, 1.0, 0.4233, 0.01229, 0.6038, 1.0, 0.4233, 0.01229, 0.6038, 1.0, 0.4233, 0.01229, 0.6038, 1.0, 0.4233, 0.01229, 0.6038, 1.0, 0.4233, 0.01229, 0.6038, 1.0, 0.4233, 0.01229, 0.6038, 1.0, 0.4233, 0.01229, 0.6038, 1.0, 0.4233, 0.01229, 0.6038, 1.0, 0.4233, 0.01229, 0.6038, 1.0, 0.4233, 0.01229, 0.6038, 1.0, 0.4233, 0.01229, 0.6038, 1.0, 0.4233, 0.01229, 0.6038, 1.0, 0.4233, 0.01229, 0.6038, 1.0, 0.4233, 0.01229, 0.6038, 1.0, 0.4233, 0.01229, 0.6038, 1.0, 0.4233, 0.01229, 0.6038, 1.0, 0.4233, 0.01229, 0.6038, 1.0, 0.4233, 0.01229, 0.6038, 1.0, 0.4233, 0.01229, 0.6038, 1.0, 0.4233, 0.01229, 0.6038, 1.0, 0.4233, 0.01229, 0.6038, 1.0, 0.4233, 0.01229, 0.6038, 1.0, 0.4233, 0.01229, 0.6038, 1.0, 0.4233, 0.01229, 0.6038, 1.0, 0.4233, 0.01229, 0.6038, 1.0, 0.4233, 0.01229, 0.6038, 1.0, 0.4233, 0.01229, 0.6038, 1.0, 0.4233, 0.01229, 0.6038, 1.0, 0.4233, 0.01229, 0.6038, 1.0, 0.4233, 0.01229, 0.6038, 1.0, 0.4233, 0.01229, 0.6038, 1.0, 0.4233, 0.01229, 0.6038, 1.0, 0.4233, 0.01229, 0.6038, 1.0, 0.4233, 0.01229, 0.6038, 1.0, 0.4233, 0.01229, 0.6038, 1.0, 0.4233, 0.01229, 0.6038, 1.0, 0.4233, 0.01229, 0.6038, 1.0, 0.4233, 0.01229, 0.6038, 1.0, 0.4233, 0.01229, 0.6038, 1.0, 0.4233, 0.01229, 0.6038, 1.0, 0.4233, 0.01229, 0.6038, 1.0, 0.4233, 0.01229, 0.6038, 1.0, 0.4233, 0.01229, 0.6038, 1.0, 0.4233, 0.01229, 0.6038, 1.0, 0.4233, 0.01229, 0.6038, 1.0, 0.4233, 0.01229, 0.6038, 1.0, 0.4233, 0.01229, 0.6038, 1.0, 0.4233, 0.01229, 0.6038, 1.0, 0.4233, 0.01229, 0.6038, 1.0, 0.4233, 0.01229, 0.6038, 1.0, 0.4233, 0.01229, 0.6038, 1.0, 0.4233, 0.01229, 0.6038, 1.0, 0.4233, 0.01229, 0.6038, 1.0, 0.4233, 0.01229, 0.6038, 1.0, 0.4233, 0.01229, 0.6038, 1.0, 0.4233, 0.01229, 0.6038, 1.0, 0.4233, 0.01229, 0.6038, 1.0, 0.4233, 0.01229, 0.6038, 1.0, 0.4233, 0.01229, 0.6038, 1.0, 0.4233, 0.01229, 0.6038, 1.0, 0.4233, 0.01229, 0.6038, 1.0, 0.4233, 0.01229, 0.6038, 1.0, 0.4233, 0.01229, 0.6038, 1.0, 0.4233, 0.01229, 0.6038, 1.0, 0.4233, 0.01229, 0.6038, 1.0, 0.4233, 0.01229, 0.6038, 1.0, 0.4233, 0.01229, 0.6038, 1.0, 0.4233, 0.01229, 0.6038, 1.0, 0.4233, 0.01229, 0.6038, 1.0, 0.4233, 0.01229, 0.6038, 1.0, 0.4233, 0.01229, 0.6038, 1.0, 0.4233, 0.01229, 0.6038, 1.0, 0.4233, 0.01229, 0.6038, 1.0, 0.4233, 0.01229, 0.6038, 1.0, 0.4233, 0.01229, 0.6038, 1.0, 0.4233, 0.01229, 0.6038, 1.0, 0.4233, 0.01229, 0.6038, 1.0, 0.4233, 0.01229, 0.6038, 1.0, 0.4233, 0.01229, 0.6038, 1.0, 0.4233, 0.01229, 0.6038, 1.0, 0.4233, 0.01229, 0.6038, 1.0, 0.4233, 0.01229, 0.6038, 1.0, 0.4233, 0.01229, 0.6038, 1.0, 0.4233, 0.01229, 0.6038, 1.0, 0.4233, 0.01229, 0.6038, 1.0, 0.4233, 0.01229, 0.6038, 1.0, 0.4233, 0.01229, 0.6038, 1.0, 0.4233, 0.01229, 0.6038, 1.0, 0.4233, 0.01229, 0.6038, 1.0, 0.4233, 0.01229, 0.6038, 1.0, 0.4233, 0.01229, 0.6038, 1.0, 0.4233, 0.01229, 0.6038, 1.0, 0.4233, 0.01229, 0.6038, 1.0, 0.4233, 0.01229, 0.6038, 1.0, 0.4233, 0.01229, 0.6038, 1.0, 0.4233, 0.01229, 0.6038, 1.0, 0.4233, 0.01229, 0.6038, 1.0, 0.4233, 0.01229, 0.6038, 1.0])
me_cube_001.materials.append(mat_material)
me_cube_001.use_remesh_preserve_volume = False
me_cube_001.use_remesh_preserve_attributes = False
me_cube_001.use_mirror_vertex_groups = False
me_cube_001.use_paint_bone_selection = False
me_cube_001.use_paint_mask = True
me_cube_001.update()
me_cube_002 = bpy.data.meshes.new('Cube.002')
me_cube_002.from_pydata([(-0.3412, -1.332e-07, 1.098), (0.3412, 1.326e-07, 1.098), (1.321e-07, -0.3412, 1.098), (-1.336e-07, 0.3412, 1.098), (0.2488, 0.2488, 1.098), (-0.2488, 0.2488, 1.098), (0.2488, -0.2488, 1.098), (-0.2488, -0.2488, 1.098), (0.3333, 1.294e-07, 1.172), (-1.308e-07, 0.3333, 1.172), (-0.3333, -1.302e-07, 1.172), (1.288e-07, -0.3333, 1.172), (0.2432, 0.2432, 1.172), (-0.2432, 0.2432, 1.172), (-0.2432, -0.2432, 1.172), (0.2432, -0.2432, 1.172)], [], [(6, 1, 8, 15), (4, 3, 9, 12), (1, 4, 12, 8), (5, 0, 10, 13), (7, 2, 11, 14), (3, 5, 13, 9), (0, 7, 14, 10), (2, 6, 15, 11)])
_uv = me_cube_002.uv_layers.new(name='UVMap')
_uv.uv.foreach_set('vector', [0.0, 1.0, 0.0, 0.5, 0.0, 0.5, 0.0, 1.0, 0.0, 0.0, 0.5, 0.0, 0.5, 0.0, 0.0, 0.0, 0.0, 0.5, 0.0, 0.0, 0.0, 0.0, 0.0, 0.5, 1.0, 0.0, 1.0, 0.5, 1.0, 0.5, 1.0, 0.0, 1.0, 1.0, 0.5, 1.0, 0.5, 1.0, 1.0, 1.0, 0.5, 0.0, 1.0, 0.0, 1.0, 0.0, 0.5, 0.0, 1.0, 0.5, 1.0, 1.0, 1.0, 1.0, 1.0, 0.5, 0.5, 1.0, 0.0, 1.0, 0.0, 1.0, 0.5, 1.0])
_ca = me_cube_002.color_attributes.new('Col', 'BYTE_COLOR', 'CORNER')
_ca.data.foreach_set('color', [0.2961, 0.0, 0.03434, 1.0, 0.2961, 0.0, 0.03434, 1.0, 0.2961, 0.0, 0.03434, 1.0, 0.2961, 0.0, 0.03434, 1.0, 0.2961, 0.0, 0.03434, 1.0, 0.2961, 0.0, 0.03434, 1.0, 0.2961, 0.0, 0.03434, 1.0, 0.2961, 0.0, 0.03434, 1.0, 0.2961, 0.0, 0.03434, 1.0, 0.2961, 0.0, 0.03434, 1.0, 0.2961, 0.0, 0.03434, 1.0, 0.2961, 0.0, 0.03434, 1.0, 0.2961, 0.0, 0.03434, 1.0, 0.2961, 0.0, 0.03434, 1.0, 0.2961, 0.0, 0.03434, 1.0, 0.2961, 0.0, 0.03434, 1.0, 0.2961, 0.0, 0.03434, 1.0, 0.2961, 0.0, 0.03434, 1.0, 0.2961, 0.0, 0.03434, 1.0, 0.2961, 0.0, 0.03434, 1.0, 0.2961, 0.0, 0.03434, 1.0, 0.2961, 0.0, 0.03434, 1.0, 0.2961, 0.0, 0.03434, 1.0, 0.2961, 0.0, 0.03434, 1.0, 0.2961, 0.0, 0.03434, 1.0, 0.2961, 0.0, 0.03434, 1.0, 0.2961, 0.0, 0.03434, 1.0, 0.2961, 0.0, 0.03434, 1.0, 0.2961, 0.0, 0.03434, 1.0, 0.2961, 0.0, 0.03434, 1.0, 0.2961, 0.0, 0.03434, 1.0, 0.2961, 0.0, 0.03434, 1.0])
me_cube_002.materials.append(mat_material)
me_cube_002.use_remesh_preserve_volume = False
me_cube_002.use_remesh_preserve_attributes = False
me_cube_002.use_mirror_vertex_groups = False
me_cube_002.use_paint_bone_selection = False
me_cube_002.use_paint_mask = True
me_cube_002.update()
arm_armature = bpy.data.armatures.new('Armature')  # bones are not reproduced

# ---- objects
ob_l = bpy.data.objects.new('l', me_cube)
ob_jelly = bpy.data.objects.new('jelly', arm_armature)
ob_d = bpy.data.objects.new('d', me_cube_001)
ob_cube_002 = bpy.data.objects.new('Cube.002', me_cube_002)

# ---- transforms, parenting, visibility, modifiers, constraints
ob_l.parent = ob_jelly
ob_l.location = (0.0, 0.0, 0.0)
ob_l.lock_rotations_4d = False
ob_l.empty_display_type = 'ARROWS'
ob_l.lineart.crease_threshold = 0.0
_vg = ob_l.vertex_groups.new(name='Bone')
for _i, _w in zip([0, 5, 6, 7, 8, 9, 13, 14, 15, 17, 18, 21, 26, 27, 31, 32, 33, 37, 38, 41, 42, 43, 44, 45, 50, 51, 55, 56, 57, 61, 62, 65, 66, 67, 68, 69, 74, 75, 79, 80, 81, 85, 86, 89, 90, 91, 92, 96, 101, 102, 106, 107, 108, 112, 113, 116, 117, 118, 123, 126, 130, 131, 134, 135, 140, 141, 145, 146, 147, 151, 152, 155, 156, 157, 158, 162, 165, 166, 168, 170, 171, 173, 175, 181, 182, 183], [0.6228, 0.6392, 0.9544, 0.9398, 0.1006, 0.07285, 0.6104, 0.06602, 0.0524, 0.9105, 0.9415, 0.6511, 0.6261, 0.6322, 0.6379, 0.9418, 0.9319, 0.08202, 0.07068, 0.08657, 0.06677, 0.9236, 0.9406, 0.6373, 0.6322, 0.6322, 0.6323, 0.9308, 0.8589, 0.1348, 0.06689, 0.1838, 0.03535, 0.8039, 0.9522, 0.6322, 0.6322, 0.6322, 0.6322, 0.916, 0.8191, 0.1821, 0.08418, 0.2808, 0.02951, 0.7222, 0.961, 0.6322, 0.6322, 0.6322, 0.6322, 0.9146, 0.8162, 0.1831, 0.08595, 0.2844, 0.03758, 0.7168, 0.9563, 0.05205, 0.05684, 0.09907, 0.7352, 0.6322, 0.6322, 0.6322, 0.6322, 0.8816, 0.8299, 0.1651, 0.1099, 0.2185, 0.1052, 0.7792, 0.6092, 0.9212, 0.002282, 0.0005923, 0.2253, 0.1955, 0.2364, 0.3039, 0.6322, 0.09553, 0.1878, 0.08734]): _vg.add([_i], _w, 'REPLACE')
_vg = ob_l.vertex_groups.new(name='Bone.001')
for _i, _w in zip([1, 2, 3, 4, 10, 11, 12, 16, 19, 20, 22, 23, 24, 25, 28, 29, 30, 34, 35, 36, 39, 40, 46, 47, 48, 49, 52, 53, 54, 58, 59, 60, 63, 64, 70, 71, 72, 73, 76, 77, 78, 82, 83, 84, 87, 88, 97, 98, 99, 100, 103, 104, 105, 109, 110, 111, 114, 115, 125, 129, 132, 133, 136, 137, 138, 139, 142, 143, 144, 148, 149, 150, 153, 154, 159, 165, 166, 167, 169, 172, 174, 176, 177, 178, 179, 185], [0.6228, 0.6392, 0.9544, 0.9398, 0.6104, 0.1006, 0.07285, 0.6511, 0.9415, 0.9105, 0.0524, 0.06602, 0.6261, 0.6322, 0.6379, 0.9418, 0.9319, 0.6373, 0.9406, 0.9236, 0.08202, 0.07068, 0.06677, 0.08657, 0.6322, 0.6322, 0.6323, 0.9308, 0.8589, 0.6322, 0.9522, 0.8039, 0.1348, 0.06689, 0.03535, 0.1838, 0.6322, 0.6322, 0.6322, 0.916, 0.8191, 0.6322, 0.961, 0.7222, 0.1821, 0.08418, 0.02951, 0.2808, 0.6322, 0.6322, 0.6322, 0.9146, 0.8162, 0.6322, 0.9563, 0.7168, 0.1831, 0.08595, 0.05205, 0.05684, 0.09907, 0.7352, 0.03758, 0.2844, 0.6322, 0.6322, 0.6322, 0.8816, 0.8299, 0.6322, 0.9212, 0.7792, 0.1651, 0.1099, 0.6092, 0.0005923, 0.002282, 0.1955, 0.2253, 0.3039, 0.2364, 0.1052, 0.2185, 0.1878, 0.08734, 0.09553]): _vg.add([_i], _w, 'REPLACE')
_vg = ob_l.vertex_groups.new(name='Bone.002')
for _i, _w in zip([1, 2, 6, 7, 8, 9, 10, 14, 15, 16, 17, 18, 24, 25, 28, 32, 33, 34, 37, 38, 41, 42, 43, 44, 48, 49, 52, 56, 57, 58, 61, 62, 65, 66, 67, 68, 72, 73, 76, 80, 81, 82, 85, 86, 89, 90, 91, 92, 99, 100, 103, 107, 108, 109, 112, 113, 116, 117, 118, 123, 126, 127, 129, 138, 139, 142, 146, 147, 148, 151, 152, 155, 156, 157, 158, 159, 162, 164, 165, 169, 170, 171, 172, 183, 184, 185], [0.3772, 0.3608, 0.04118, 0.06022, 0.8994, 0.9272, 0.3896, 0.934, 0.9476, 0.3489, 0.08948, 0.05851, 0.3739, 0.3678, 0.3621, 0.05818, 0.06812, 0.3627, 0.918, 0.9293, 0.9134, 0.9332, 0.07635, 0.05944, 0.3678, 0.3678, 0.3677, 0.06922, 0.1411, 0.3678, 0.8652, 0.9331, 0.8162, 0.9573, 0.1961, 0.04553, 0.3678, 0.3678, 0.3678, 0.08397, 0.1809, 0.3678, 0.8179, 0.9158, 0.7192, 0.9602, 0.2778, 0.02792, 0.3678, 0.3678, 0.3678, 0.08537, 0.1838, 0.3678, 0.8169, 0.914, 0.7156, 0.9562, 0.2832, 0.03743, 0.05272, 0.09905, 0.05619, 0.3678, 0.3678, 0.3678, 0.1184, 0.1701, 0.3678, 0.8349, 0.8901, 0.7815, 0.8948, 0.2208, 0.002369, 0.0003653, 0.07877, 0.7353, 0.6094, 0.2258, 0.195, 0.2363, 0.3041, 0.08743, 0.1879, 0.09548]): _vg.add([_i], _w, 'REPLACE')
_vg = ob_l.vertex_groups.new(name='Bone.003')
for _i, _w in zip([0, 3, 4, 5, 11, 12, 13, 19, 20, 21, 22, 23, 26, 27, 29, 30, 31, 35, 36, 39, 40, 45, 46, 47, 50, 51, 53, 54, 55, 59, 60, 63, 64, 69, 70, 71, 74, 75, 77, 78, 79, 83, 84, 87, 88, 96, 97, 98, 101, 102, 104, 105, 106, 110, 111, 114, 115, 125, 128, 130, 135, 136, 137, 140, 141, 143, 144, 145, 149, 150, 153, 154, 158, 159, 163, 166, 167, 168, 173, 174, 175, 176, 177, 179, 180, 181], [0.3772, 0.04118, 0.06022, 0.3608, 0.8994, 0.9272, 0.3896, 0.05851, 0.08948, 0.3489, 0.9476, 0.934, 0.3739, 0.3678, 0.05818, 0.06812, 0.3621, 0.05944, 0.07635, 0.918, 0.9293, 0.3627, 0.9332, 0.9134, 0.3678, 0.3678, 0.06922, 0.1411, 0.3677, 0.04553, 0.1961, 0.8652, 0.9331, 0.3678, 0.9573, 0.8162, 0.3678, 0.3678, 0.08397, 0.1809, 0.3678, 0.02792, 0.2778, 0.8179, 0.9158, 0.3678, 0.9602, 0.7192, 0.3678, 0.3678, 0.08537, 0.1838, 0.3678, 0.03743, 0.2832, 0.8169, 0.914, 0.05272, 0.09905, 0.05619, 0.3678, 0.9562, 0.7156, 0.3678, 0.3678, 0.1184, 0.1701, 0.3678, 0.07877, 0.2208, 0.8349, 0.8901, 0.0003653, 0.002369, 0.7353, 0.6094, 0.195, 0.2258, 0.3041, 0.2363, 0.3678, 0.8948, 0.7815, 0.08743, 0.1879, 0.09548]): _vg.add([_i], _w, 'REPLACE')
_vg = ob_l.vertex_groups.new(name='Bone.004')
for _i, _w in zip([93, 94, 95, 119, 120, 121, 122, 124, 125, 126, 127, 128, 129, 130, 131, 132, 133, 134, 158, 159, 160, 161, 163, 164, 165, 166, 167, 168, 169, 170, 171, 172, 173, 174, 178, 179, 180, 181, 182, 183, 184, 185], [1.0, 0.9669, 0.9665, 0.9657, 0.9664, 0.9669, 0.9665, 0.9657, 0.8855, 0.8855, 0.8665, 0.8665, 0.8771, 0.8771, 0.8664, 0.8664, 0.2278, 0.2278, 0.337, 0.337, 1.0, 0.9664, 0.2278, 0.2278, 0.3368, 0.3368, 0.5928, 0.5281, 0.5281, 0.5928, 0.5134, 0.369, 0.369, 0.5134, 0.7629, 0.8122, 0.7629, 0.7953, 0.7629, 0.8122, 0.7629, 0.7953]): _vg.add([_i], _w, 'REPLACE')
_m = ob_l.modifiers.new('Armature', 'ARMATURE')
_m.object = ob_jelly
ob_jelly.location = (0.0, 0.0, 0.0)
ob_jelly.lineart.crease_threshold = 0.0
ob_d.parent = ob_jelly
ob_d.location = (0.0, 0.0, 0.0)
ob_d.lock_rotations_4d = False
ob_d.empty_display_type = 'ARROWS'
ob_d.lineart.crease_threshold = 0.0
_vg = ob_d.vertex_groups.new(name='Bone')
for _i, _w in zip([0, 5, 6, 7, 8, 12, 13, 14, 19, 20, 21, 22, 26, 27, 30, 31, 35, 39, 40, 41, 44, 45, 46, 47, 50, 51, 54, 55, 59, 63, 64, 65, 68, 69, 70, 71, 74, 75, 78, 79, 83, 87, 88, 89, 92, 93, 96, 97, 100, 101, 104, 105, 109, 113, 114, 115, 124, 126, 129, 130, 131, 133, 134, 137, 138, 141, 142, 146, 150, 151, 152, 156, 157, 158, 159, 163, 164, 165, 169, 170, 171, 173, 174], [0.3773, 0.8994, 0.9272, 0.3896, 0.3608, 0.04118, 0.06022, 0.3489, 0.9476, 0.934, 0.08948, 0.05851, 0.3739, 0.3678, 0.918, 0.9293, 0.3621, 0.05818, 0.06812, 0.3627, 0.9332, 0.9134, 0.07635, 0.05944, 0.3678, 0.3678, 0.8652, 0.9331, 0.3677, 0.06922, 0.1411, 0.3678, 0.9573, 0.8162, 0.1961, 0.04553, 0.3678, 0.3678, 0.8179, 0.9158, 0.3678, 0.08397, 0.1809, 0.3678, 0.9602, 0.7192, 0.2778, 0.02792, 0.3678, 0.3678, 0.8169, 0.914, 0.3678, 0.08537, 0.1838, 0.3678, 0.05205, 0.9562, 0.05684, 0.09907, 0.7156, 0.2832, 0.03743, 0.3678, 0.3678, 0.8349, 0.8901, 0.3678, 0.1184, 0.1701, 0.3678, 0.8948, 0.7815, 0.2208, 0.07877, 0.09553, 0.1878, 0.08734, 0.00702, 0.3448, 0.004839, 0.1519, 0.137]): _vg.add([_i], _w, 'REPLACE')
_vg = ob_d.vertex_groups.new(name='Bone.001')
for _i, _w in zip([1, 2, 3, 4, 9, 10, 11, 15, 16, 17, 18, 23, 24, 25, 28, 29, 32, 33, 34, 36, 37, 38, 42, 43, 48, 49, 52, 53, 56, 57, 58, 60, 61, 62, 66, 67, 72, 73, 76, 77, 80, 81, 82, 84, 85, 86, 90, 91, 98, 99, 102, 103, 106, 107, 108, 110, 111, 112, 116, 117, 123, 128, 132, 135, 136, 139, 140, 143, 144, 145, 147, 148, 149, 153, 154, 160, 161, 167, 168, 169, 171, 172, 175], [0.3772, 0.8994, 0.9272, 0.3896, 0.04118, 0.06022, 0.3608, 0.05851, 0.08948, 0.934, 0.9476, 0.3489, 0.3739, 0.3678, 0.918, 0.9293, 0.9134, 0.9332, 0.3627, 0.05818, 0.06812, 0.3621, 0.05944, 0.07635, 0.3678, 0.3678, 0.8652, 0.9331, 0.8162, 0.9573, 0.3678, 0.06922, 0.1411, 0.3677, 0.04553, 0.1961, 0.3678, 0.3678, 0.8179, 0.9158, 0.7192, 0.9602, 0.3678, 0.08397, 0.1809, 0.3678, 0.02792, 0.2778, 0.3678, 0.3678, 0.8169, 0.914, 0.7156, 0.9562, 0.3678, 0.08537, 0.1838, 0.3678, 0.03743, 0.2832, 0.05205, 0.05684, 0.09907, 0.3678, 0.3678, 0.8349, 0.8901, 0.7815, 0.8948, 0.3678, 0.1184, 0.1701, 0.3678, 0.07877, 0.2208, 0.1878, 0.08734, 0.09553, 0.3448, 0.004839, 0.00702, 0.137, 0.1519]): _vg.add([_i], _w, 'REPLACE')
_vg = ob_d.vertex_groups.new(name='Bone.002')
for _i, _w in zip([0, 2, 3, 7, 8, 9, 10, 14, 15, 16, 17, 18, 26, 27, 28, 29, 32, 33, 35, 36, 37, 41, 42, 43, 50, 51, 52, 53, 56, 57, 59, 60, 61, 65, 66, 67, 74, 75, 76, 77, 80, 81, 83, 84, 85, 89, 90, 91, 100, 101, 102, 103, 106, 107, 109, 110, 111, 115, 116, 117, 124, 125, 128, 137, 138, 139, 140, 143, 144, 146, 147, 148, 152, 153, 154, 165, 166, 167, 168, 170, 171, 174, 175], [0.6228, 0.1006, 0.07285, 0.6104, 0.6392, 0.9544, 0.9398, 0.6511, 0.9415, 0.9105, 0.06602, 0.0524, 0.6261, 0.6322, 0.08202, 0.07068, 0.08657, 0.06677, 0.6379, 0.9418, 0.9319, 0.6373, 0.9406, 0.9236, 0.6322, 0.6322, 0.1348, 0.06689, 0.1838, 0.03535, 0.6323, 0.9308, 0.8589, 0.6322, 0.9522, 0.8039, 0.6322, 0.6322, 0.1821, 0.08418, 0.2808, 0.02951, 0.6322, 0.916, 0.8191, 0.6322, 0.961, 0.7222, 0.6322, 0.6322, 0.1831, 0.08595, 0.2844, 0.03758, 0.6322, 0.9146, 0.8162, 0.6322, 0.9563, 0.7168, 0.05272, 0.09905, 0.05619, 0.6322, 0.6322, 0.1651, 0.1099, 0.2185, 0.1052, 0.6322, 0.8816, 0.8299, 0.6322, 0.9212, 0.7792, 0.08743, 0.1879, 0.09548, 0.006491, 0.005226, 0.3449, 0.1361, 0.1529]): _vg.add([_i], _w, 'REPLACE')
_vg = ob_d.vertex_groups.new(name='Bone.003')
for _i, _w in zip([1, 4, 5, 6, 11, 12, 13, 19, 20, 21, 22, 23, 24, 25, 30, 31, 34, 38, 39, 40, 44, 45, 46, 47, 48, 49, 54, 55, 58, 62, 63, 64, 68, 69, 70, 71, 72, 73, 78, 79, 82, 86, 87, 88, 92, 93, 96, 97, 98, 99, 104, 105, 108, 112, 113, 114, 123, 126, 127, 129, 131, 133, 134, 135, 136, 141, 142, 145, 149, 150, 151, 156, 157, 158, 159, 161, 162, 163, 168, 169, 170, 172, 173], [0.6228, 0.6104, 0.1006, 0.07285, 0.6392, 0.9544, 0.9398, 0.0524, 0.06602, 0.9105, 0.9415, 0.6511, 0.6261, 0.6322, 0.08202, 0.07068, 0.6373, 0.6379, 0.9418, 0.9319, 0.06677, 0.08657, 0.9236, 0.9406, 0.6322, 0.6322, 0.1348, 0.06689, 0.6322, 0.6323, 0.9308, 0.8589, 0.03535, 0.1838, 0.8039, 0.9522, 0.6322, 0.6322, 0.1821, 0.08418, 0.6322, 0.6322, 0.916, 0.8191, 0.02951, 0.2808, 0.7222, 0.961, 0.6322, 0.6322, 0.1831, 0.08595, 0.6322, 0.6322, 0.9146, 0.8162, 0.05272, 0.03758, 0.09905, 0.05619, 0.2844, 0.7168, 0.9563, 0.6322, 0.6322, 0.1651, 0.1099, 0.6322, 0.6322, 0.8816, 0.8299, 0.1052, 0.2185, 0.7792, 0.9212, 0.08743, 0.1879, 0.09548, 0.005226, 0.3449, 0.006491, 0.1361, 0.1529]): _vg.add([_i], _w, 'REPLACE')
_vg = ob_d.vertex_groups.new(name='Bone.004')
for _i, _w in zip([94, 95, 118, 119, 120, 121, 122, 123, 124, 125, 127, 128, 129, 130, 132, 155, 160, 161, 162, 163, 164, 165, 166, 167, 168, 169, 170, 171, 172, 173, 174, 175], [0.9669, 0.9665, 0.9657, 0.9664, 0.9669, 0.9665, 0.9657, 0.8855, 0.8855, 0.8665, 0.8665, 0.8771, 0.8771, 0.8664, 0.8664, 0.9664, 0.7629, 0.8122, 0.7629, 0.7953, 0.7629, 0.8122, 0.7629, 0.7953, 0.5964, 0.5962, 0.5964, 0.5962, 0.7115, 0.6778, 0.7115, 0.6778]): _vg.add([_i], _w, 'REPLACE')
_m = ob_d.modifiers.new('Armature', 'ARMATURE')
_m.object = ob_jelly
ob_cube_002.parent = ob_jelly
ob_cube_002.location = (0.0, 0.0, 0.0)
ob_cube_002.lock_rotations_4d = False
ob_cube_002.empty_display_type = 'ARROWS'
ob_cube_002.lineart.crease_threshold = 0.0
_vg = ob_cube_002.vertex_groups.new(name='Bone')
for _i, _w in zip([0, 2, 3, 5, 7, 9, 10, 11, 13, 14], [0.6092, 0.002282, 0.0005923, 0.2253, 0.1955, 0.00702, 0.3448, 0.004839, 0.1519, 0.137]): _vg.add([_i], _w, 'REPLACE')
_vg = ob_cube_002.vertex_groups.new(name='Bone.001')
for _i, _w in zip([1, 2, 3, 4, 6, 8, 9, 11, 12, 15], [0.6092, 0.0005923, 0.002282, 0.1955, 0.2253, 0.3448, 0.004839, 0.00702, 0.137, 0.1519]): _vg.add([_i], _w, 'REPLACE')
_vg = ob_cube_002.vertex_groups.new(name='Bone.002')
for _i, _w in zip([0, 1, 2, 6, 7, 8, 10, 11, 14, 15], [0.002369, 0.0003653, 0.6094, 0.2258, 0.195, 0.006491, 0.005226, 0.3449, 0.1361, 0.1529]): _vg.add([_i], _w, 'REPLACE')
_vg = ob_cube_002.vertex_groups.new(name='Bone.003')
for _i, _w in zip([0, 1, 3, 4, 5, 8, 9, 10, 12, 13], [0.0003653, 0.002369, 0.6094, 0.195, 0.2258, 0.005226, 0.3449, 0.006491, 0.1361, 0.1529]): _vg.add([_i], _w, 'REPLACE')
_vg = ob_cube_002.vertex_groups.new(name='Bone.004')
for _i, _w in zip([0, 1, 2, 3, 4, 5, 6, 7, 8, 9, 10, 11, 12, 13, 14, 15], [0.337, 0.337, 0.3368, 0.3368, 0.5928, 0.5281, 0.5281, 0.5928, 0.5964, 0.5962, 0.5964, 0.5962, 0.7115, 0.6778, 0.7115, 0.6778]): _vg.add([_i], _w, 'REPLACE')
_m = ob_cube_002.modifiers.new('Armature', 'ARMATURE')
_m.object = ob_jelly

# ---- collection membership
col_collection.objects.link(ob_l)
col_collection.objects.link(ob_jelly)
col_collection.objects.link(ob_d)
col_collection.objects.link(ob_cube_002)

# ---- scene / render settings (as saved in the file)
scene.frame_start = 1; scene.frame_end = 250; scene.frame_set(95)
scene.render.engine = 'BLENDER_EEVEE_NEXT'
scene.cycles.use_denoising = False
scene.cycles.samples = 128
scene.cycles.sampling_pattern = 'TABULATED_SOBOL'
scene.cycles.use_adaptive_sampling = False
scene.cycles.use_light_tree = False
scene.view_settings.view_transform = 'Filmic'
bpy.context.view_layer.update()

# ---- added for rendering (the .blend has no active camera and no usable light): camera, sun
cam_auto = bpy.data.cameras.new('AutoCamera')
cam_auto.lens = 50.0
cam_auto.sensor_width = 36.0
cam_auto.clip_end = 1000.0
ob_auto_camera = bpy.data.objects.new('AutoCamera', cam_auto)
scene.collection.objects.link(ob_auto_camera)
ob_auto_camera.location = (2.00598, -2.52269, 2.48881)
ob_auto_camera.rotation_euler = (1.09748, -7.21219e-08, 0.694738)
scene.camera = ob_auto_camera
light_auto_sun = bpy.data.lights.new('AutoSun', 'SUN')
light_auto_sun.energy = 3.0
light_auto_sun.angle = 0.0523599
ob_auto_sun = bpy.data.objects.new('AutoSun', light_auto_sun)
scene.collection.objects.link(ob_auto_sun)
ob_auto_sun.rotation_euler = (0.872665, 0.174533, 0.523599)
bpy.context.view_layer.update()
